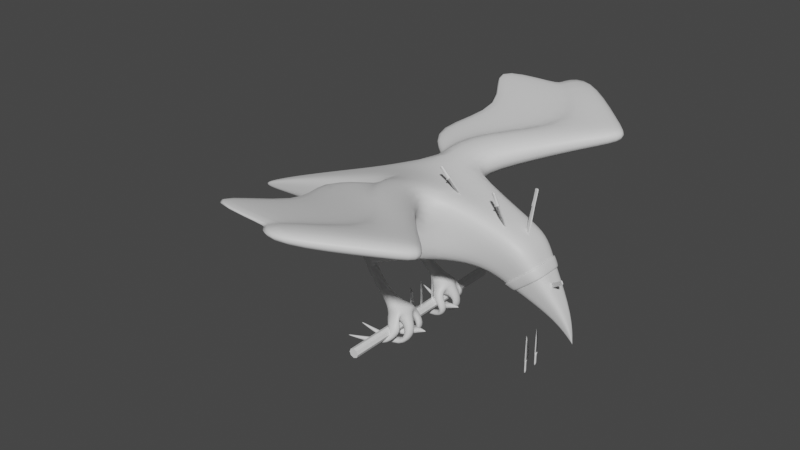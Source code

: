 # Source: Asset_Carrion.blend  (saved by Blender 3.3.6; exported with 4.5.12 LTS)
import bpy
from mathutils import Matrix  # noqa: F401  (used for matrix-valued properties, if any)

bpy.ops.wm.read_factory_settings(use_empty=True)
scene = bpy.context.scene
scene.name = 'Scene'

# ---- collections
col_collection = bpy.data.collections.new('Collection'); scene.collection.children.link(col_collection)

# ---- materials (node trees are filled in below, after node groups)
mat_material = bpy.data.materials.new('Material')
mat_material.alpha_threshold = 0.0
mat_material.use_transparent_shadow = False
mat_material.roughness = 0.5
mat_material.line_color = (0.0, 0.0, 0.0, 1.0)

# ---- node groups
ng_auto_smooth = bpy.data.node_groups.new('Auto Smooth', 'GeometryNodeTree')
_s = ng_auto_smooth.interface.new_socket(name='Geometry', in_out='OUTPUT', socket_type='NodeSocketGeometry')
_s = ng_auto_smooth.interface.new_socket(name='Geometry', in_out='INPUT', socket_type='NodeSocketGeometry')
_s = ng_auto_smooth.interface.new_socket(name='Angle', in_out='INPUT', socket_type='NodeSocketFloat')
_s.subtype = 'ANGLE'
_s.min_value = 0.0
_s.max_value = 3.142
ng_auto_smooth.is_modifier = True
_N = ng_auto_smooth.nodes; _L = ng_auto_smooth.links
n0 = _N.new('NodeGroupOutput'); n0.name = 'Group Output'; n0.location = (480, -100)
n1 = _N.new('NodeGroupInput'); n1.name = 'Group Input'; n1.location = (-420, -300)
n2 = _N.new('NodeGroupInput'); n2.name = 'Group Input.001'; n2.location = (-60, -100)
n3 = _N.new('GeometryNodeSetShadeSmooth'); n3.name = 'Set Shade Smooth'; n3.location = (120, -100)
n3.domain = 'EDGE'
n4 = _N.new('GeometryNodeSetShadeSmooth'); n4.name = 'Set Shade Smooth.001'; n4.location = (300, -100)
n5 = _N.new('GeometryNodeInputMeshEdgeAngle'); n5.name = 'Edge Angle'; n5.location = (-420, -220)
n6 = _N.new('GeometryNodeInputEdgeSmooth'); n6.name = 'Is Edge Smooth'; n6.location = (-60, -160)
n7 = _N.new('GeometryNodeInputShadeSmooth'); n7.name = 'Is Face Smooth'; n7.location = (-240, -340)
n8 = _N.new('FunctionNodeBooleanMath'); n8.name = 'Boolean Math'; n8.location = (-60, -220)
n9 = _N.new('FunctionNodeCompare'); n9.name = 'Compare'; n9.location = (-240, -180)
n9.operation = 'LESS_EQUAL'
_L.new(n5.outputs[0], n9.inputs[0])
_L.new(n4.outputs[0], n0.inputs[0])
_L.new(n1.outputs[1], n9.inputs[1])
_L.new(n9.outputs[0], n8.inputs[0])
_L.new(n7.outputs[0], n8.inputs[1])
_L.new(n2.outputs[0], n3.inputs[0])
_L.new(n6.outputs[0], n3.inputs[1])
_L.new(n3.outputs[0], n4.inputs[0])
_L.new(n8.outputs[0], n3.inputs[2])
n0.is_active_output = True

# ---- material node trees
mat_material.use_nodes = True; mat_material.node_tree.nodes.clear()
_N = mat_material.node_tree.nodes; _L = mat_material.node_tree.links
n0 = _N.new('ShaderNodeOutputMaterial'); n0.name = 'Material Output'; n0.location = (300, 300)
n1 = _N.new('ShaderNodeBsdfPrincipled'); n1.name = 'Principled BSDF'; n1.location = (10, 300)
n1.distribution = 'GGX'
n1.subsurface_method = 'RANDOM_WALK_SKIN'
n1.inputs[3].default_value = 1.45
n1.inputs[27].default_value = (0.0, 0.0, 0.0, 1.0)
n1.inputs[28].default_value = 1.0
_L.new(n1.outputs[0], n0.inputs[0])
n0.is_active_output = True

# ---- world
world_world = bpy.data.worlds.new('World'); scene.world = world_world
world_world.use_nodes = True; world_world.node_tree.nodes.clear()
_N = world_world.node_tree.nodes; _L = world_world.node_tree.links
n0 = _N.new('ShaderNodeOutputWorld'); n0.name = 'World Output'; n0.location = (300, 300)
n1 = _N.new('ShaderNodeBackground'); n1.name = 'Background'; n1.location = (10, 300)
n1.inputs[0].default_value = (0.05088, 0.05088, 0.05088, 1.0)
_L.new(n1.outputs[0], n0.inputs[0])
n0.is_active_output = True
world_world.color = (0.05088, 0.05088, 0.05088)
world_world.use_sun_shadow = False
world_world.sun_shadow_jitter_overblur = 0.0

# ---- meshes
me_cube = bpy.data.meshes.new('Cube')
me_cube.from_pydata([(3.271, 0.75, 3.886), (1.907, 0.875, 2.5), (3.271, -0.75, 3.886), (1.907, -0.875, 2.5), (-6.77, 0.0, 2.1), (1.064, 1.598, 2.5), (-0.3791, 1.358, 2.5), (-1.724, 0.75, 2.501), (-3.407, 0.5, 2.384), (-5.089, 0.25, 2.267), (1.173, -0.9772, 4.712), (-0.2717, -1.154, 4.51), (-1.796, -0.75, 3.999), (-3.456, -0.5, 3.408), (-5.115, -0.25, 2.792), (-5.089, -0.25, 2.267), (-3.407, -0.5, 2.384), (-1.724, -0.75, 2.501), (-0.3791, -1.358, 2.5), (1.064, -1.598, 2.5), (-5.115, 0.25, 2.792), (-3.456, 0.5, 3.408), (-1.796, 0.75, 3.999), (-0.2717, 1.154, 4.51), (1.173, 0.9772, 4.712), (3.807, 0.75, 3.561), (2.64, 0.75, 2.5), (3.807, -0.75, 3.561), (2.64, -0.75, 2.5), (4.97, 0.1875, 1.688), (4.588, 0.1875, 1.544), (4.97, -0.1875, 1.688), (4.588, -0.1875, 1.544), (5.095, 0.0, 0.9232), (5.095, 0.0, 0.9232), (5.095, 0.0, 0.9232), (5.095, 0.0, 0.9232), (-5.929, -0.125, 2.184), (-5.929, 0.125, 2.184), (-5.942, -0.125, 2.446), (-5.942, 0.125, 2.446), (4.097, 0.6094, 3.092), (3.127, 0.6094, 2.261), (3.127, -0.6094, 2.261), (4.097, -0.6094, 3.092), (2.589, 0.8125, 3.193), (2.589, -0.8125, 3.193), (-5.102, 0.25, 2.529), (-3.431, 0.5, 2.896), (-1.76, 0.75, 3.25), (-0.2717, 1.303, 4.168), (1.173, 1.189, 3.735), (1.173, -1.189, 3.735), (-0.2717, -1.303, 4.168), (-1.76, -0.75, 3.25), (-3.431, -0.5, 2.896), (-5.102, -0.25, 2.529), (3.223, 0.75, 3.03), (3.223, -0.75, 3.03), (4.779, -0.1875, 1.616), (4.779, 0.1875, 1.616), (5.095, 0.0, 0.9232), (5.095, 0.0, 0.9232), (-5.936, 0.125, 2.315), (-5.936, -0.125, 2.315), (3.612, -0.6094, 2.677), (3.612, 0.6094, 2.677), (3.271, 0.0, 3.886), (1.907, 0.0, 2.5), (-5.089, 0.0, 2.267), (-3.407, 0.0, 2.384), (-1.724, 0.0, 2.501), (-0.1808, 0.0, 2.5), (1.262, 0.0, 2.5), (1.173, 0.0, 4.5), (-0.2933, 0.0, 4.5), (-1.796, 0.0, 3.999), (-3.456, 0.0, 3.408), (-5.115, 0.0, 2.792), (3.807, 0.0, 3.561), (2.64, 0.0, 2.5), (4.97, 0.0, 1.688), (4.588, 0.0, 1.544), (5.095, 0.0, 0.9232), (5.095, 0.0, 0.9232), (-5.929, 0.0, 2.184), (-5.942, 0.0, 2.446), (4.097, 0.0, 3.092), (3.127, 0.0, 2.261), (5.095, 0.0, 0.9232), (0.9585, -1.494, 4.824), (-0.08327, -2.444, 4.65), (-0.08327, 2.444, 4.65), (0.9585, 1.494, 4.824), (-0.07855, 2.627, 4.047), (0.9585, 1.706, 3.847), (0.9585, -1.706, 3.847), (-0.07855, -2.627, 4.047), (3.033, -3.85, 5.08), (2.509, -4.339, 5.033), (2.509, 4.339, 5.033), (3.033, 3.85, 5.08), (2.514, 4.417, 4.692), (3.033, 3.956, 4.592), (3.033, -3.956, 4.592), (2.514, -4.417, 4.692), (3.811, -4.541, 5.23), (3.292, -5.002, 5.33), (3.292, 5.002, 5.33), (3.811, 4.541, 5.23), (3.292, 5.108, 4.842), (3.811, 4.647, 4.742), (3.811, -4.647, 4.742), (3.292, -5.108, 4.842), (0.2917, 6.317, 5.462), (0.2917, 6.36, 5.267), (0.2917, -6.317, 5.462), (0.2917, -6.36, 5.267), (0.9585, 7.075, 5.78), (0.9585, 7.181, 5.292), (0.9585, -7.075, 5.78), (0.9585, -7.181, 5.292), (-1.417, -0.5752, 2.136), (-0.9943, -0.8078, 1.594), (-1.054, -1.103, 1.594), (-1.516, -1.067, 2.136), (-1.516, 1.067, 2.136), (-1.054, 1.103, 1.594), (-0.9943, 0.8078, 1.594), (-1.417, 0.5752, 2.136), (-1.224, -0.7696, 1.381), (-1.858, -0.4, 1.782), (-1.283, -1.065, 1.381), (-1.858, -0.9, 1.782), (-1.283, 1.065, 1.381), (-1.858, 0.9, 1.782), (-1.224, 0.7696, 1.381), (-1.858, 0.4, 1.782), (-1.006, -1.152, 1.664), (-0.9068, -0.6601, 1.664), (-0.9068, 0.6601, 1.664), (-1.006, 1.152, 1.664), (-1.34, -0.9, 1.311), (-1.34, -0.4, 1.311), (-1.34, 0.4, 1.311), (-1.34, 0.9, 1.311), (-0.2887, -1.23, 0.8865), (-0.2292, -0.9353, 0.8865), (-0.2292, 0.9353, 0.8865), (-0.2887, 1.23, 0.8865), (-0.5182, -1.192, 0.6743), (-0.4588, -0.8971, 0.6743), (-0.4588, 0.8971, 0.6743), (-0.5182, 1.192, 0.6743), (0.09952, -1.306, 0.7445), (0.2185, -0.7154, 0.7445), (0.2185, 0.7154, 0.7445), (0.09952, 1.306, 0.7445), (-0.3595, -1.229, 0.3202), (-0.2405, -0.6389, 0.3202), (-0.2405, 0.6389, 0.3202), (-0.3595, 1.229, 0.3202), (0.2908, -1.337, 0.5677), (0.4098, -0.7473, 0.5677), (0.4098, 0.7473, 0.5677), (0.2908, 1.337, 0.5677), (-0.1683, -1.261, 0.1435), (-0.04927, -0.6708, 0.1435), (-0.04927, 0.6708, 0.1435), (-0.1683, 1.261, 0.1435), (0.1557, 0.3926, 0.3994), (0.06955, 0.4408, 0.1535), (0.1184, 0.587, 0.02964), (0.3006, 0.7139, 0.2629), (0.1936, -1.491, 0.4073), (-0.02884, -1.654, 0.2005), (0.1613, -1.515, 0.02373), (0.3837, -1.352, 0.2306), (0.4233, 1.207, 0.4277), (0.4828, 0.912, 0.4277), (0.3815, 0.8951, 0.1426), (0.322, 1.19, 0.1426), (0.506, -0.912, 0.2905), (0.4701, -1.207, 0.338), (0.1816, -1.19, 0.2471), (0.2175, -0.8951, 0.1997), (-0.3652, -1.05, -0.1612), (-0.3561, -0.762, -0.1039), (-0.1516, -0.7939, 0.05743), (-0.1607, -1.082, 0.000137), (-0.0265, -0.3954, 0.1662), (0.1557, -0.3926, 0.3994), (0.3006, -0.7139, 0.2629), (0.1184, -0.587, 0.02964), (-0.02884, 1.654, 0.2005), (0.1936, 1.491, 0.4073), (0.3837, 1.352, 0.2306), (0.1613, 1.515, 0.02373), (-0.3621, 0.85, -0.1416), (-0.3621, 1.142, -0.1416), (-0.1571, 1.142, 0.02288), (-0.1571, 0.85, 0.02288), (0.2534, 0.5192, -0.2272), (0.4549, 0.3913, -0.04537), (0.3267, 0.7445, -0.1287), (0.5282, 0.6165, 0.05308), (0.1153, -1.652, -0.04234), (0.3622, -1.646, 0.1398), (0.1819, -1.405, -0.09971), (0.4288, -1.399, 0.08239), (0.6597, 0.9831, -0.1282), (0.6239, 1.278, -0.08072), (0.3712, 0.9662, -0.2191), (0.3354, 1.261, -0.1716), (0.6239, -1.278, -0.08072), (0.6597, -0.9831, -0.1282), (0.3354, -1.261, -0.1716), (0.3712, -0.9662, -0.2191), (-0.1157, -0.7091, -0.4635), (-0.1248, -0.9968, -0.5208), (0.08875, -0.7409, -0.3022), (0.07969, -1.029, -0.3595), (0.4955, -0.4159, 0.02435), (0.2854, -0.3653, -0.1883), (0.4848, -0.6735, -0.0008971), (0.2747, -0.6229, -0.2135), (0.3622, 1.646, 0.1398), (0.1153, 1.652, -0.04234), (0.4288, 1.399, 0.08239), (0.1819, 1.405, -0.09971), (-0.1686, 1.098, -0.5026), (-0.1494, 0.8273, -0.381), (0.03405, 1.165, -0.3528), (0.05328, 0.895, -0.2312), (0.1217, 0.5617, -0.2307), (0.258, 0.4337, -0.4654), (0.2029, 0.7869, -0.3227), (0.3392, 0.6589, -0.5574), (0.01743, -1.816, -0.1429), (0.1446, -1.81, -0.422), (-0.05246, -1.569, -0.1962), (0.07475, -1.563, -0.4754), (0.1193, 1.076, -0.734), (0.1732, 1.371, -0.7087), (0.08997, 1.059, -0.4329), (0.1438, 1.354, -0.4076), (0.1732, -1.371, -0.7087), (0.1193, -1.076, -0.734), (0.1438, -1.354, -0.4076), (0.08997, -1.059, -0.4329), (0.3277, -0.3965, -0.5268), (0.163, -0.346, -0.2773), (0.3052, -0.6542, -0.5111), (0.1406, -0.6036, -0.2616), (0.1446, 1.81, -0.422), (0.01743, 1.816, -0.1429), (0.07475, 1.563, -0.4754), (-0.05246, 1.569, -0.1962), (-0.9415, 0.7174, -0.5366), (-0.9415, 0.7174, -0.5366), (-0.9415, 0.7174, -0.5366), (-0.9415, 0.7174, -0.5366), (-1.146, -2.103, -0.2781), (-1.146, -2.103, -0.2781), (-1.146, -2.103, -0.2781), (-1.146, -2.103, -0.2781), (-1.214, 1.45, -0.1465), (-1.214, 1.45, -0.1465), (-1.214, 1.45, -0.1465), (-1.214, 1.45, -0.1465), (-1.214, -1.45, -0.1465), (-1.214, -1.45, -0.1465), (-1.214, -1.45, -0.1465), (-1.214, -1.45, -0.1465), (-0.9246, -0.4513, -0.5637), (-0.9246, -0.4513, -0.5637), (-0.9246, -0.4513, -0.5637), (-0.9246, -0.4513, -0.5637), (-1.146, 2.103, -0.2781), (-1.146, 2.103, -0.2781), (-1.146, 2.103, -0.2781), (-1.146, 2.103, -0.2781), (0.3673, -0.6425, -0.2324), (0.4144, -0.9302, -0.2662), (0.3146, -0.6743, 0.02262), (0.3617, -0.962, -0.01113), (0.3597, 0.9569, -0.2862), (0.2596, 0.6867, -0.2146), (0.3165, 1.025, -0.0379), (0.2163, 0.7544, 0.03374), (0.8493, -0.8401, -0.005467), (0.8493, -0.8401, -0.005467), (0.8493, -0.8401, -0.005467), (0.8493, -0.8401, -0.005467), (0.7728, 0.8178, -0.009916), (0.7728, 0.8178, -0.009916), (0.7728, 0.8178, -0.009916), (0.7728, 0.8178, -0.009916), (4.272, 0.525, 2.812), (3.419, 0.525, 2.118), (3.419, -0.525, 2.118), (4.272, -0.525, 2.812), (3.846, -0.525, 2.465), (3.846, 0.525, 2.465), (4.272, 0.0, 2.812), (3.419, 0.0, 2.118), (4.097, 0.6094, 3.092), (3.127, 0.6094, 2.261), (3.127, -0.6094, 2.261), (4.097, -0.6094, 3.092), (3.612, -0.6094, 2.677), (3.612, 0.6094, 2.677), (4.097, 0.0, 3.092), (3.127, 0.0, 2.261), (4.272, 0.525, 2.812), (3.419, 0.525, 2.118), (3.419, -0.525, 2.118), (4.272, -0.525, 2.812), (3.846, -0.525, 2.465), (3.846, 0.525, 2.465), (4.272, 0.0, 2.812), (3.419, 0.0, 2.118), (3.411, 0.5587, 2.082), (3.117, 0.6399, 2.223), (3.411, -0.5587, 2.082), (3.117, -0.6399, 2.223), (4.308, -0.5574, 2.824), (4.132, -0.6442, 3.103), (4.14, 0.0, 3.119), (4.132, 0.6442, 3.103), (3.105, 0.0, 2.216), (3.621, -0.6576, 2.667), (3.621, 0.6576, 2.667), (4.308, 0.5574, 2.824), (3.854, -0.5733, 2.455), (3.854, 0.5733, 2.455), (4.314, 0.0, 2.838), (3.397, 0.0, 2.073), (-0.2933, 0.9772, 4.712), (-0.2933, 1.189, 3.735), (-0.2933, -0.9772, 4.712), (-0.2933, -1.189, 3.735), (-0.07854, -2.415, 5.024), (-0.08327, -2.592, 4.308), (-0.08327, 2.592, 4.308), (-0.07854, 2.415, 5.024), (2.509, -4.382, 4.837), (2.514, 4.311, 5.18), (2.509, 4.382, 4.837), (2.514, -4.311, 5.18), (0.1807, 6.384, 5.63), (0.1807, 6.49, 5.142), (0.1807, -6.384, 5.63), (0.1807, -6.49, 5.142), (-1.897, 2.444, 4.679), (-1.897, 2.592, 4.337), (-1.897, -2.444, 4.679), (-1.897, -2.592, 4.337), (-0.3544, 4.339, 5.09), (-0.3544, 4.382, 4.894), (-0.3544, -4.339, 5.09), (-0.3544, -4.382, 4.894), (-2.572, 6.317, 5.519), (-2.572, 6.36, 5.324), (-2.572, -6.317, 5.519), (-2.572, -6.36, 5.324)], [], [(40, 4, 39, 86), (37, 64, 39, 4), (68, 80, 28, 3), (73, 68, 3, 19), (46, 3, 28, 58), (63, 47, 9, 38), (47, 20, 21, 48), (48, 21, 22, 49), (49, 22, 338, 339), (23, 92, 354), (85, 69, 15, 37), (69, 70, 16, 15), (70, 71, 17, 16), (71, 72, 18, 17), (135, 145, 144, 137), (46, 52, 19, 3), (10, 340, 342, 90), (341, 340, 12, 54), (54, 12, 13, 55), (55, 13, 14, 56), (67, 74, 10, 2), (74, 75, 340, 10), (75, 76, 12, 340), (76, 77, 13, 12), (77, 78, 14, 13), (303, 298, 29, 60), (81, 31, 33, 83), (67, 2, 27, 79), (302, 300, 32, 59), (305, 299, 30, 82), (51, 24, 0, 45), (45, 57, 26, 1), (304, 301, 31, 81), (89, 83, 33, 61), (59, 32, 34, 61), (82, 30, 36, 84), (60, 29, 35, 62), (4, 38, 85, 37), (4, 40, 63, 38), (56, 14, 39, 64), (78, 86, 39, 14), (79, 27, 44, 87), (80, 26, 42, 88), (58, 28, 43, 65), (57, 25, 41, 66), (26, 57, 66, 42), (27, 58, 65, 44), (15, 56, 64, 37), (30, 60, 62, 36), (31, 59, 61, 33), (84, 89, 61, 34), (0, 25, 57, 45), (5, 51, 45, 1), (301, 302, 59, 31), (299, 303, 60, 30), (16, 55, 56, 15), (17, 54, 55, 16), (18, 341, 54, 17), (19, 52, 341, 18), (2, 10, 52, 46), (6, 339, 51, 5), (7, 49, 339, 6), (8, 48, 49, 7), (9, 47, 48, 8), (40, 20, 47, 63), (2, 46, 58, 27), (36, 62, 89, 84), (28, 80, 88, 43), (25, 79, 87, 41), (20, 40, 86, 78), (32, 82, 84, 34), (62, 35, 83, 89), (298, 304, 81, 29), (300, 305, 82, 32), (0, 67, 79, 25), (29, 81, 83, 35), (21, 20, 78, 77), (22, 21, 77, 76), (338, 22, 76, 75), (24, 338, 75, 74), (0, 24, 74, 67), (131, 143, 142, 133), (7, 6, 72, 71), (8, 7, 71, 70), (9, 8, 70, 69), (38, 9, 69, 85), (5, 1, 68, 73), (1, 26, 80, 68), (96, 90, 98, 104), (97, 96, 104, 105), (24, 51, 95, 93), (51, 339, 94, 95), (341, 52, 96, 97), (338, 24, 93, 345), (52, 10, 90, 96), (100, 114, 362, 358), (98, 349, 107, 106), (344, 50, 355), (117, 116, 364, 365), (90, 342, 349, 98), (95, 94, 102, 103), (53, 343, 357), (93, 95, 103, 101), (345, 93, 101, 347), (110, 108, 109, 111), (112, 106, 107, 113), (103, 102, 110, 111), (347, 108, 118, 350), (101, 103, 111, 109), (347, 101, 109, 108), (105, 104, 112, 113), (104, 98, 106, 112), (351, 350, 118, 119), (352, 353, 121, 120), (105, 113, 121, 353), (108, 110, 119, 118), (114, 115, 363, 362), (110, 102, 351, 119), (113, 107, 120, 121), (107, 349, 352, 120), (125, 122, 131, 133), (73, 139, 122, 72), (19, 138, 139, 73), (18, 125, 138, 19), (72, 122, 125, 18), (132, 130, 151, 150), (5, 141, 126, 6), (73, 140, 141, 5), (72, 129, 140, 73), (6, 126, 129, 72), (128, 136, 152, 148), (140, 129, 137, 144), (126, 141, 145, 135), (138, 125, 133, 142), (129, 126, 135, 137), (122, 139, 143, 131), (124, 123, 139, 138), (128, 127, 141, 140), (130, 132, 142, 143), (134, 136, 144, 145), (136, 128, 140, 144), (127, 134, 145, 141), (132, 124, 138, 142), (123, 130, 143, 139), (150, 151, 159, 158), (148, 152, 160, 156), (123, 124, 146, 147), (130, 123, 147, 151), (134, 127, 149, 153), (136, 134, 153, 152), (127, 128, 148, 149), (124, 132, 150, 146), (147, 146, 154, 155), (151, 147, 155, 159), (153, 149, 157, 161), (152, 153, 161, 160), (149, 148, 156, 157), (146, 150, 158, 154), (155, 154, 162, 163), (157, 156, 164, 165), (175, 176, 208, 206), (160, 171, 170, 156), (168, 172, 171, 160), (164, 173, 172, 168), (156, 170, 173, 164), (195, 196, 228, 226), (158, 175, 174, 154), (166, 176, 175, 158), (162, 177, 176, 166), (154, 174, 177, 162), (189, 186, 219, 221), (164, 179, 178, 165), (168, 180, 179, 164), (169, 181, 180, 168), (165, 178, 181, 169), (174, 175, 206, 207), (162, 183, 182, 163), (166, 184, 183, 162), (167, 185, 184, 166), (163, 182, 185, 167), (194, 195, 226, 227), (159, 187, 186, 158), (167, 188, 187, 159), (166, 189, 188, 167), (158, 186, 189, 166), (188, 189, 221, 220), (155, 191, 190, 159), (163, 192, 191, 155), (167, 193, 192, 163), (159, 190, 193, 167), (187, 188, 220, 218), (157, 195, 194, 161), (165, 196, 195, 157), (169, 197, 196, 165), (161, 194, 197, 169), (200, 201, 233, 232), (161, 199, 198, 160), (169, 200, 199, 161), (168, 201, 200, 169), (160, 198, 201, 168), (208, 209, 241, 240), (214, 216, 248, 246), (223, 222, 250, 251), (206, 208, 240, 238), (232, 233, 289, 288), (229, 227, 255, 257), (215, 214, 246, 247), (196, 197, 229, 228), (176, 177, 209, 208), (182, 183, 214, 215), (197, 194, 227, 229), (177, 174, 207, 209), (183, 184, 216, 214), (184, 185, 217, 216), (190, 191, 222, 223), (170, 171, 202, 203), (185, 182, 215, 217), (191, 192, 224, 222), (171, 172, 204, 202), (192, 193, 225, 224), (172, 173, 205, 204), (178, 179, 210, 211), (193, 190, 223, 225), (173, 170, 203, 205), (179, 180, 212, 210), (180, 181, 213, 212), (186, 187, 218, 219), (181, 178, 211, 213), (219, 218, 282, 283), (198, 199, 230, 231), (201, 198, 231, 233), (199, 200, 232, 230), (257, 255, 279, 281), (243, 242, 266, 267), (249, 247, 271, 273), (235, 234, 258, 259), (256, 257, 281, 280), (241, 239, 263, 265), (222, 224, 252, 250), (216, 217, 249, 248), (209, 207, 239, 241), (224, 225, 253, 252), (203, 202, 234, 235), (217, 215, 247, 249), (211, 210, 242, 243), (225, 223, 251, 253), (202, 204, 236, 234), (210, 212, 244, 242), (227, 226, 254, 255), (204, 205, 237, 236), (212, 213, 245, 244), (226, 228, 256, 254), (205, 203, 235, 237), (213, 211, 243, 245), (228, 229, 257, 256), (207, 206, 238, 239), (259, 258, 260, 261), (263, 262, 264, 265), (267, 266, 268, 269), (271, 270, 272, 273), (275, 274, 276, 277), (279, 278, 280, 281), (234, 236, 260, 258), (251, 250, 274, 275), (242, 244, 268, 266), (236, 237, 261, 260), (250, 252, 276, 274), (244, 245, 269, 268), (237, 235, 259, 261), (252, 253, 277, 276), (245, 243, 267, 269), (239, 238, 262, 263), (253, 251, 275, 277), (247, 246, 270, 271), (238, 240, 264, 262), (255, 254, 278, 279), (246, 248, 272, 270), (240, 241, 265, 264), (254, 256, 280, 278), (248, 249, 273, 272), (287, 286, 294, 295), (288, 289, 297, 296), (231, 230, 286, 287), (221, 219, 283, 285), (218, 220, 284, 282), (233, 231, 287, 289), (230, 232, 288, 286), (220, 221, 285, 284), (291, 290, 292, 293), (295, 294, 296, 297), (284, 285, 293, 292), (283, 282, 290, 291), (289, 287, 295, 297), (286, 288, 296, 294), (285, 283, 291, 293), (282, 284, 292, 290), (43, 88, 305, 300), (41, 87, 304, 298), (42, 66, 303, 299), (44, 65, 302, 301), (87, 44, 301, 304), (88, 42, 299, 305), (65, 43, 300, 302), (66, 41, 298, 303), (308, 316, 321, 313), (306, 314, 320, 312), (307, 315, 319, 311), (309, 317, 318, 310), (312, 320, 317, 309), (313, 321, 315, 307), (310, 318, 316, 308), (311, 319, 314, 306), (325, 330, 337, 324), (329, 328, 336, 333), (323, 332, 335, 322), (327, 331, 334, 326), (328, 327, 326, 336), (330, 323, 322, 337), (331, 325, 324, 334), (332, 329, 333, 335), (309, 310, 331, 327), (317, 320, 336, 326), (307, 311, 332, 323), (315, 321, 337, 322), (310, 308, 325, 331), (316, 318, 334, 324), (311, 306, 329, 332), (314, 319, 335, 333), (321, 316, 324, 337), (312, 309, 327, 328), (320, 314, 333, 336), (313, 307, 323, 330), (306, 312, 328, 329), (319, 315, 322, 335), (308, 313, 330, 325), (318, 317, 326, 334), (23, 50, 339, 338), (53, 11, 340, 341), (11, 91, 342, 340), (343, 53, 341, 97), (50, 344, 94, 339), (92, 23, 338, 345), (346, 343, 97, 105), (100, 92, 345, 347), (344, 348, 102, 94), (91, 99, 349, 342), (115, 114, 350, 351), (116, 117, 353, 352), (114, 100, 347, 350), (348, 115, 351, 102), (117, 346, 105, 353), (99, 116, 352, 349), (359, 358, 362, 363), (355, 354, 358, 359), (356, 357, 361, 360), (360, 361, 365, 364), (115, 348, 359, 363), (343, 346, 361, 357), (346, 117, 365, 361), (92, 100, 358, 354), (50, 23, 354, 355), (116, 99, 360, 364), (348, 344, 355, 359), (11, 53, 357, 356), (99, 91, 356, 360), (91, 11, 356)])
me_cube.polygons.foreach_set('use_smooth', [True] * 366)
_uv = me_cube.uv_layers.new(name='UVMap')
_uv.uv.foreach_set('vector', [0.8542, 0.625, 0.875, 0.75, 0.8542, 0.75, 0.8542, 0.6875, 0.375, 0.9792, 0.4375, 0.9792, 0.5, 0.9792, 0.375, 1.0, 0.3542, 0.625, 0.375, 0.625, 0.375, 0.75, 0.3542, 0.75, 0.3333, 0.625, 0.3542, 0.625, 0.3542, 0.75, 0.3333, 0.75, 0.5, 0.7604, 0.375, 0.7708, 0.375, 0.75, 0.5, 0.75, 0.5625, 0.2708, 0.5, 0.2917, 0.375, 0.2917, 0.5, 0.2708, 0.5, 0.2917, 0.625, 0.2917, 0.625, 0.3333, 0.5, 0.3333, 0.5, 0.3333, 0.625, 0.3333, 0.625, 0.375, 0.5, 0.375, 0.5, 0.375, 0.625, 0.375, 0.625, 0.4167, 0.5, 0.4167, 0.6063, 0.4167, 0.6062, 0.4167, 0.6063, 0.4167, 0.1458, 0.5625, 0.1667, 0.625, 0.1667, 0.75, 0.1458, 0.625, 0.1667, 0.625, 0.2083, 0.625, 0.2083, 0.75, 0.1667, 0.75, 0.2083, 0.625, 0.25, 0.625, 0.25, 0.75, 0.2083, 0.75, 0.25, 0.625, 0.2917, 0.625, 0.2917, 0.75, 0.25, 0.75, 0.2917, 0.5, 0.3333, 0.5, 0.3333, 0.625, 0.2917, 0.625, 0.5, 0.7604, 0.5, 0.7917, 0.375, 0.7917, 0.375, 0.7708, 0.6667, 0.75, 0.7083, 0.75, 0.7083, 0.75, 0.6667, 0.75, 0.5, 0.8333, 0.625, 0.8333, 0.625, 0.875, 0.5, 0.875, 0.5, 0.875, 0.625, 0.875, 0.625, 0.9167, 0.5, 0.9167, 0.5, 0.9167, 0.625, 0.9167, 0.625, 0.9583, 0.5, 0.9583, 0.625, 0.625, 0.6667, 0.625, 0.6667, 0.75, 0.625, 0.75, 0.6667, 0.625, 0.7083, 0.625, 0.7083, 0.75, 0.6667, 0.75, 0.7083, 0.625, 0.75, 0.625, 0.75, 0.75, 0.7083, 0.75, 0.75, 0.625, 0.7917, 0.625, 0.7917, 0.75, 0.75, 0.75, 0.7917, 0.625, 0.8333, 0.625, 0.8333, 0.75, 0.7917, 0.75, 0.5, 0.5, 0.625, 0.5, 0.625, 0.5, 0.5, 0.5, 0.625, 0.625, 0.625, 0.75, 0.625, 0.75, 0.625, 0.5625, 0.625, 0.625, 0.625, 0.75, 0.625, 0.75, 0.625, 0.625, 0.5, 0.75, 0.375, 0.75, 0.375, 0.75, 0.5, 0.75, 0.375, 0.625, 0.375, 0.5, 0.375, 0.5, 0.375, 0.625, 0.5, 0.4583, 0.625, 0.4583, 0.625, 0.5, 0.5, 0.4896, 0.5, 0.4896, 0.5, 0.5, 0.375, 0.5, 0.375, 0.4792, 0.625, 0.625, 0.625, 0.75, 0.625, 0.75, 0.625, 0.625, 0.625, 0.75, 0.625, 0.75, 0.625, 0.75, 0.625, 0.75, 0.5, 0.75, 0.375, 0.75, 0.375, 0.75, 0.5625, 0.75, 0.375, 0.625, 0.375, 0.5, 0.375, 0.5, 0.375, 0.6875, 0.5, 0.5, 0.625, 0.5, 0.625, 0.5, 0.4375, 0.5, 0.125, 0.5, 0.1458, 0.5, 0.1458, 0.5625, 0.1458, 0.625, 0.625, 0.25, 0.625, 0.2708, 0.5625, 0.2708, 0.5, 0.2708, 0.5, 0.9583, 0.625, 0.9583, 0.5, 0.9792, 0.4375, 0.9792, 0.8333, 0.625, 0.8542, 0.6875, 0.8542, 0.75, 0.8333, 0.75, 0.625, 0.625, 0.625, 0.75, 0.625, 0.75, 0.625, 0.625, 0.375, 0.625, 0.375, 0.5, 0.375, 0.5, 0.375, 0.625, 0.5, 0.75, 0.375, 0.75, 0.375, 0.75, 0.5, 0.75, 0.5, 0.5, 0.625, 0.5, 0.625, 0.5, 0.5, 0.5, 0.375, 0.5, 0.5, 0.5, 0.5, 0.5, 0.375, 0.5, 0.625, 0.75, 0.5, 0.75, 0.5, 0.75, 0.625, 0.75, 0.375, 0.9583, 0.5, 0.9583, 0.4375, 0.9792, 0.375, 0.9792, 0.375, 0.5, 0.5, 0.5, 0.4375, 0.5, 0.375, 0.5, 0.625, 0.75, 0.5, 0.75, 0.5625, 0.75, 0.625, 0.75, 0.5625, 0.75, 0.5625, 0.75, 0.5625, 0.75, 0.5625, 0.75, 0.625, 0.5, 0.625, 0.5, 0.5, 0.5, 0.5, 0.4896, 0.375, 0.4583, 0.5, 0.4583, 0.5, 0.4896, 0.375, 0.4792, 0.625, 0.75, 0.5, 0.75, 0.5, 0.75, 0.625, 0.75, 0.375, 0.5, 0.5, 0.5, 0.5, 0.5, 0.375, 0.5, 0.375, 0.9167, 0.5, 0.9167, 0.5, 0.9583, 0.375, 0.9583, 0.375, 0.875, 0.5, 0.875, 0.5, 0.9167, 0.375, 0.9167, 0.375, 0.8333, 0.5, 0.8333, 0.5, 0.875, 0.375, 0.875, 0.375, 0.7917, 0.5, 0.7917, 0.5, 0.8333, 0.375, 0.8333, 0.625, 0.75, 0.625, 0.7917, 0.5, 0.7917, 0.5, 0.7604, 0.375, 0.4167, 0.5, 0.4167, 0.5, 0.4583, 0.375, 0.4583, 0.375, 0.375, 0.5, 0.375, 0.5, 0.4167, 0.375, 0.4167, 0.375, 0.3333, 0.5, 0.3333, 0.5, 0.375, 0.375, 0.375, 0.375, 0.2917, 0.5, 0.2917, 0.5, 0.3333, 0.375, 0.3333, 0.625, 0.2708, 0.625, 0.2917, 0.5, 0.2917, 0.5625, 0.2708, 0.625, 0.75, 0.5, 0.7604, 0.5, 0.75, 0.625, 0.75, 0.375, 0.5, 0.375, 0.5, 0.375, 0.5, 0.375, 0.5, 0.375, 0.75, 0.375, 0.625, 0.375, 0.625, 0.375, 0.75, 0.625, 0.5, 0.625, 0.625, 0.625, 0.625, 0.625, 0.5, 0.8333, 0.5, 0.8542, 0.625, 0.8542, 0.6875, 0.8333, 0.625, 0.375, 0.75, 0.375, 0.625, 0.375, 0.6875, 0.375, 0.75, 0.4375, 0.5, 0.4375, 0.5, 0.4375, 0.5, 0.4375, 0.5, 0.625, 0.5, 0.625, 0.625, 0.625, 0.625, 0.625, 0.5, 0.375, 0.75, 0.375, 0.625, 0.375, 0.625, 0.375, 0.75, 0.625, 0.5, 0.625, 0.625, 0.625, 0.625, 0.625, 0.5, 0.625, 0.5, 0.625, 0.625, 0.625, 0.5625, 0.625, 0.5, 0.7917, 0.5, 0.8333, 0.5, 0.8333, 0.625, 0.7917, 0.625, 0.75, 0.5, 0.7917, 0.5, 0.7917, 0.625, 0.75, 0.625, 0.7083, 0.5, 0.75, 0.5, 0.75, 0.625, 0.7083, 0.625, 0.6667, 0.5, 0.7083, 0.5, 0.7083, 0.625, 0.6667, 0.625, 0.625, 0.5, 0.6667, 0.5, 0.6667, 0.625, 0.625, 0.625, 0.2917, 0.625, 0.3333, 0.625, 0.3333, 0.75, 0.2917, 0.75, 0.25, 0.5, 0.2917, 0.5, 0.2917, 0.625, 0.25, 0.625, 0.2083, 0.5, 0.25, 0.5, 0.25, 0.625, 0.2083, 0.625, 0.1667, 0.5, 0.2083, 0.5, 0.2083, 0.625, 0.1667, 0.625, 0.1458, 0.5, 0.1667, 0.5, 0.1667, 0.625, 0.1458, 0.5625, 0.3333, 0.5, 0.3542, 0.5, 0.3542, 0.625, 0.3333, 0.625, 0.3542, 0.5, 0.375, 0.5, 0.375, 0.625, 0.3542, 0.625, 0.5, 0.7917, 0.625, 0.7917, 0.625, 0.7917, 0.5, 0.7917, 0.5, 0.8333, 0.5, 0.7917, 0.5, 0.7917, 0.5, 0.8333, 0.625, 0.4583, 0.5, 0.4583, 0.5, 0.4583, 0.625, 0.4583, 0.5, 0.4583, 0.5, 0.4167, 0.5, 0.4167, 0.5, 0.4583, 0.5, 0.8333, 0.5, 0.7917, 0.5, 0.7917, 0.5, 0.8333, 0.7083, 0.5, 0.6667, 0.5, 0.6667, 0.5, 0.7083, 0.5, 0.5, 0.7917, 0.625, 0.7917, 0.625, 0.7917, 0.5, 0.7917, 0.5875, 0.4167, 0.5875, 0.4167, 0.5875, 0.4167, 0.5875, 0.4167, 0.6667, 0.75, 0.7083, 0.75, 0.7083, 0.75, 0.6667, 0.75, 0.5188, 0.4167, 0.5188, 0.4167, 0.5188, 0.4167, 0.5375, 0.8333, 0.5875, 0.8333, 0.5875, 0.8333, 0.5375, 0.8333, 0.6667, 0.75, 0.7083, 0.75, 0.7083, 0.75, 0.6667, 0.75, 0.5, 0.4583, 0.5, 0.4167, 0.5, 0.4167, 0.5, 0.4583, 0.5187, 0.8333, 0.5188, 0.8333, 0.5187, 0.8333, 0.625, 0.4583, 0.5, 0.4583, 0.5, 0.4583, 0.625, 0.4583, 0.7083, 0.5, 0.6667, 0.5, 0.6667, 0.5, 0.7083, 0.5, 0.5, 0.4167, 0.625, 0.4167, 0.625, 0.4583, 0.5, 0.4583, 0.5, 0.7917, 0.625, 0.7917, 0.625, 0.8333, 0.5, 0.8333, 0.5, 0.4583, 0.5, 0.4167, 0.5, 0.4167, 0.5, 0.4583, 0.7083, 0.5, 0.7083, 0.5, 0.7083, 0.5, 0.7083, 0.5, 0.625, 0.4583, 0.5, 0.4583, 0.5, 0.4583, 0.625, 0.4583, 0.7083, 0.5, 0.6667, 0.5, 0.6667, 0.5, 0.7083, 0.5, 0.5, 0.8333, 0.5, 0.7917, 0.5, 0.7917, 0.5, 0.8333, 0.5, 0.7917, 0.625, 0.7917, 0.625, 0.7917, 0.5, 0.7917, 0.5, 0.4167, 0.625, 0.4167, 0.625, 0.4167, 0.5, 0.4167, 0.625, 0.8333, 0.5, 0.8333, 0.5, 0.8333, 0.625, 0.8333, 0.5, 0.8333, 0.5, 0.8333, 0.5, 0.8333, 0.5, 0.8333, 0.625, 0.4167, 0.5, 0.4167, 0.5, 0.4167, 0.625, 0.4167, 0.5875, 0.4167, 0.5375, 0.4167, 0.5375, 0.4167, 0.5875, 0.4167, 0.5, 0.4167, 0.5, 0.4167, 0.5, 0.4167, 0.5, 0.4167, 0.5, 0.8333, 0.625, 0.8333, 0.625, 0.8333, 0.5, 0.8333, 0.7083, 0.75, 0.7083, 0.75, 0.7083, 0.75, 0.7083, 0.75, 0.2917, 0.75, 0.2917, 0.625, 0.2917, 0.625, 0.2917, 0.75, 0.3333, 0.625, 0.3333, 0.625, 0.2917, 0.625, 0.2917, 0.625, 0.3333, 0.75, 0.3333, 0.75, 0.3333, 0.625, 0.3333, 0.625, 0.2917, 0.75, 0.2917, 0.75, 0.3333, 0.75, 0.3333, 0.75, 0.2917, 0.625, 0.2917, 0.625, 0.2917, 0.75, 0.2917, 0.75, 0.3333, 0.725, 0.3333, 0.65, 0.3333, 0.65, 0.3333, 0.725, 0.3333, 0.5, 0.3333, 0.5, 0.2917, 0.5, 0.2917, 0.5, 0.3333, 0.625, 0.3333, 0.625, 0.3333, 0.5, 0.3333, 0.5, 0.2917, 0.625, 0.2917, 0.625, 0.3333, 0.625, 0.3333, 0.625, 0.2917, 0.5, 0.2917, 0.5, 0.2917, 0.625, 0.2917, 0.625, 0.3333, 0.6, 0.3333, 0.6, 0.3333, 0.6, 0.3333, 0.6, 0.3333, 0.625, 0.2917, 0.625, 0.2917, 0.625, 0.3333, 0.625, 0.2917, 0.5, 0.3333, 0.5, 0.3333, 0.5, 0.2917, 0.5, 0.3333, 0.75, 0.2917, 0.75, 0.2917, 0.75, 0.3333, 0.75, 0.2917, 0.625, 0.2917, 0.5, 0.2917, 0.5, 0.2917, 0.625, 0.2917, 0.625, 0.3333, 0.625, 0.3333, 0.625, 0.2917, 0.625, 0.3333, 0.725, 0.3333, 0.65, 0.3333, 0.625, 0.3333, 0.75, 0.3333, 0.6, 0.3333, 0.525, 0.3333, 0.5, 0.3333, 0.625, 0.3333, 0.65, 0.3333, 0.725, 0.3333, 0.75, 0.3333, 0.625, 0.3333, 0.525, 0.3333, 0.6, 0.3333, 0.625, 0.3333, 0.5, 0.3333, 0.6, 0.3333, 0.6, 0.3333, 0.625, 0.3333, 0.625, 0.3333, 0.525, 0.3333, 0.525, 0.3333, 0.5, 0.3333, 0.5, 0.3333, 0.725, 0.3333, 0.725, 0.3333, 0.75, 0.3333, 0.75, 0.3333, 0.65, 0.3333, 0.65, 0.3333, 0.625, 0.3333, 0.625, 0.3333, 0.725, 0.3333, 0.65, 0.3333, 0.65, 0.3333, 0.725, 0.3333, 0.6, 0.3333, 0.6, 0.3333, 0.6, 0.3333, 0.6, 0.3333, 0.65, 0.3333, 0.725, 0.3333, 0.725, 0.3333, 0.65, 0.3333, 0.65, 0.3333, 0.65, 0.3333, 0.65, 0.3333, 0.65, 0.3333, 0.525, 0.3333, 0.525, 0.3333, 0.525, 0.3333, 0.525, 0.3333, 0.6, 0.3333, 0.525, 0.3333, 0.525, 0.3333, 0.6, 0.3333, 0.525, 0.3333, 0.6, 0.3333, 0.6, 0.3333, 0.525, 0.3333, 0.725, 0.3333, 0.725, 0.3333, 0.725, 0.3333, 0.725, 0.3333, 0.65, 0.3333, 0.725, 0.3333, 0.725, 0.3333, 0.65, 0.3333, 0.65, 0.3333, 0.65, 0.3333, 0.65, 0.3333, 0.65, 0.3333, 0.525, 0.3333, 0.525, 0.3333, 0.525, 0.3333, 0.525, 0.3333, 0.6, 0.3333, 0.525, 0.3333, 0.525, 0.3333, 0.6, 0.3333, 0.525, 0.3333, 0.6, 0.3333, 0.6, 0.3333, 0.525, 0.3333, 0.725, 0.3333, 0.725, 0.3333, 0.725, 0.3333, 0.725, 0.3333, 0.65, 0.3333, 0.725, 0.3333, 0.725, 0.3333, 0.65, 0.3333, 0.525, 0.3333, 0.6, 0.3333, 0.6, 0.3333, 0.525, 0.3333, 0.725, 0.3333, 0.725, 0.3333, 0.725, 0.3333, 0.725, 0.3333, 0.6, 0.3333, 0.6, 0.3333, 0.6, 0.3333, 0.6, 0.3333, 0.6, 0.3333, 0.6, 0.3333, 0.6, 0.3333, 0.6, 0.3333, 0.6, 0.3333, 0.6, 0.3333, 0.6, 0.3333, 0.6, 0.3333, 0.6, 0.3333, 0.6, 0.3333, 0.6, 0.3333, 0.6, 0.3333, 0.525, 0.3333, 0.525, 0.3333, 0.525, 0.3333, 0.525, 0.3333, 0.725, 0.3333, 0.725, 0.3333, 0.725, 0.3333, 0.725, 0.3333, 0.725, 0.3333, 0.725, 0.3333, 0.725, 0.3333, 0.725, 0.3333, 0.725, 0.3333, 0.725, 0.3333, 0.725, 0.3333, 0.725, 0.3333, 0.725, 0.3333, 0.725, 0.3333, 0.725, 0.3333, 0.725, 0.3333, 0.7063, 0.3333, 0.7063, 0.3333, 0.7063, 0.3333, 0.7063, 0.3333, 0.6, 0.3333, 0.6, 0.3333, 0.525, 0.3333, 0.525, 0.3333, 0.6, 0.3333, 0.6, 0.3333, 0.6, 0.3333, 0.6, 0.3333, 0.525, 0.3333, 0.525, 0.3333, 0.6, 0.3333, 0.6, 0.3333, 0.525, 0.3333, 0.525, 0.3333, 0.525, 0.3333, 0.525, 0.3333, 0.725, 0.3333, 0.725, 0.3333, 0.725, 0.3333, 0.725, 0.3333, 0.725, 0.3333, 0.725, 0.3333, 0.65, 0.3333, 0.65, 0.3333, 0.725, 0.3333, 0.725, 0.3333, 0.725, 0.3333, 0.725, 0.3333, 0.65, 0.3333, 0.65, 0.3333, 0.725, 0.3333, 0.725, 0.3333, 0.65, 0.3333, 0.65, 0.3333, 0.65, 0.3333, 0.65, 0.3333, 0.525, 0.3333, 0.525, 0.3333, 0.525, 0.3333, 0.525, 0.3333, 0.65, 0.3333, 0.6697, 0.3333, 0.7063, 0.3333, 0.725, 0.3333, 0.65, 0.3333, 0.6697, 0.3333, 0.6697, 0.3333, 0.65, 0.3333, 0.725, 0.3333, 0.7063, 0.3333, 0.6697, 0.3333, 0.65, 0.3333, 0.725, 0.3333, 0.7063, 0.3333, 0.7063, 0.3333, 0.725, 0.3333, 0.6697, 0.3333, 0.7063, 0.3333, 0.7063, 0.3333, 0.6697, 0.3333, 0.65, 0.3333, 0.65, 0.3333, 0.65, 0.3333, 0.65, 0.3333, 0.65, 0.3333, 0.65, 0.3333, 0.65, 0.3333, 0.65, 0.3333, 0.65, 0.3333, 0.65, 0.3333, 0.65, 0.3333, 0.65, 0.3333, 0.65, 0.3333, 0.65, 0.3333, 0.65, 0.3333, 0.65, 0.3333, 0.6697, 0.3333, 0.6697, 0.3333, 0.6697, 0.3333, 0.6697, 0.3333, 0.525, 0.3333, 0.525, 0.3333, 0.525, 0.3333, 0.525, 0.3333, 0.525, 0.3333, 0.525, 0.3333, 0.525, 0.3333, 0.525, 0.3333, 0.525, 0.3333, 0.525, 0.3333, 0.525, 0.3333, 0.525, 0.3333, 0.525, 0.3333, 0.525, 0.3333, 0.525, 0.3333, 0.525, 0.3333, 0.5447, 0.3333, 0.5812, 0.3333, 0.5812, 0.3333, 0.5447, 0.3333, 0.525, 0.3333, 0.5447, 0.3333, 0.5812, 0.3333, 0.6, 0.3333, 0.525, 0.3333, 0.5447, 0.3333, 0.5447, 0.3333, 0.525, 0.3333, 0.6, 0.3333, 0.5812, 0.3333, 0.5447, 0.3333, 0.525, 0.3333, 0.6, 0.3333, 0.5812, 0.3333, 0.5812, 0.3333, 0.6, 0.3333, 0.725, 0.3333, 0.725, 0.3333, 0.725, 0.3333, 0.725, 0.3333, 0.725, 0.3333, 0.725, 0.3333, 0.725, 0.3333, 0.725, 0.3333, 0.65, 0.3333, 0.65, 0.3333, 0.65, 0.3333, 0.65, 0.3333, 0.725, 0.3333, 0.725, 0.3333, 0.725, 0.3333, 0.725, 0.3333, 0.5447, 0.3333, 0.5812, 0.3333, 0.5812, 0.3333, 0.5447, 0.3333, 0.525, 0.3333, 0.525, 0.3333, 0.525, 0.3333, 0.525, 0.3333, 0.65, 0.3333, 0.725, 0.3333, 0.725, 0.3333, 0.65, 0.3333, 0.525, 0.3333, 0.525, 0.3333, 0.525, 0.3333, 0.525, 0.3333, 0.725, 0.3333, 0.725, 0.3333, 0.725, 0.3333, 0.725, 0.3333, 0.65, 0.3333, 0.725, 0.3333, 0.725, 0.3333, 0.65, 0.3333, 0.525, 0.3333, 0.525, 0.3333, 0.525, 0.3333, 0.525, 0.3333, 0.725, 0.3333, 0.725, 0.3333, 0.725, 0.3333, 0.725, 0.3333, 0.725, 0.3333, 0.725, 0.3333, 0.725, 0.3333, 0.725, 0.3333, 0.725, 0.3333, 0.65, 0.3333, 0.65, 0.3333, 0.725, 0.3333, 0.65, 0.3333, 0.65, 0.3333, 0.65, 0.3333, 0.65, 0.3333, 0.6, 0.3333, 0.6, 0.3333, 0.6, 0.3333, 0.6, 0.3333, 0.65, 0.3333, 0.65, 0.3333, 0.65, 0.3333, 0.65, 0.3333, 0.65, 0.3333, 0.65, 0.3333, 0.65, 0.3333, 0.65, 0.3333, 0.6, 0.3333, 0.6, 0.3333, 0.6, 0.3333, 0.6, 0.3333, 0.65, 0.3333, 0.65, 0.3333, 0.65, 0.3333, 0.65, 0.3333, 0.6, 0.3333, 0.6, 0.3333, 0.6, 0.3333, 0.6, 0.3333, 0.525, 0.3333, 0.6, 0.3333, 0.6, 0.3333, 0.525, 0.3333, 0.65, 0.3333, 0.65, 0.3333, 0.65, 0.3333, 0.65, 0.3333, 0.6, 0.3333, 0.6, 0.3333, 0.6, 0.3333, 0.6, 0.3333, 0.6, 0.3333, 0.6, 0.3333, 0.6, 0.3333, 0.6, 0.3333, 0.6, 0.3333, 0.525, 0.3333, 0.525, 0.3333, 0.6, 0.3333, 0.7063, 0.3333, 0.6697, 0.3333, 0.6697, 0.3333, 0.7063, 0.3333, 0.525, 0.3333, 0.525, 0.3333, 0.525, 0.3333, 0.525, 0.3333, 0.7063, 0.3333, 0.6697, 0.3333, 0.6697, 0.3333, 0.7063, 0.3333, 0.5812, 0.3333, 0.5447, 0.3333, 0.5447, 0.3333, 0.5812, 0.3333, 0.5812, 0.3333, 0.5812, 0.3333, 0.5812, 0.3333, 0.5812, 0.3333, 0.5447, 0.3333, 0.5447, 0.3333, 0.5447, 0.3333, 0.5447, 0.3333, 0.525, 0.3333, 0.525, 0.3333, 0.525, 0.3333, 0.525, 0.3333, 0.525, 0.3333, 0.6, 0.3333, 0.6, 0.3333, 0.525, 0.3333, 0.65, 0.3333, 0.65, 0.3333, 0.65, 0.3333, 0.65, 0.3333, 0.6, 0.3333, 0.6, 0.3333, 0.6, 0.3333, 0.6, 0.3333, 0.525, 0.3333, 0.525, 0.3333, 0.525, 0.3333, 0.525, 0.3333, 0.725, 0.3333, 0.725, 0.3333, 0.725, 0.3333, 0.725, 0.3333, 0.65, 0.3333, 0.65, 0.3333, 0.65, 0.3333, 0.65, 0.3333, 0.725, 0.3333, 0.65, 0.3333, 0.65, 0.3333, 0.725, 0.3333, 0.725, 0.3333, 0.725, 0.3333, 0.725, 0.3333, 0.725, 0.3333, 0.65, 0.3333, 0.65, 0.3333, 0.65, 0.3333, 0.65, 0.3333, 0.6, 0.3333, 0.6, 0.3333, 0.6, 0.3333, 0.6, 0.3333, 0.65, 0.3333, 0.65, 0.3333, 0.65, 0.3333, 0.65, 0.3333, 0.525, 0.3333, 0.6, 0.3333, 0.6, 0.3333, 0.525, 0.3333, 0.65, 0.3333, 0.65, 0.3333, 0.65, 0.3333, 0.65, 0.3333, 0.6, 0.3333, 0.6, 0.3333, 0.6, 0.3333, 0.6, 0.3333, 0.6, 0.3333, 0.6, 0.3333, 0.6, 0.3333, 0.6, 0.3333, 0.525, 0.3333, 0.525, 0.3333, 0.525, 0.3333, 0.525, 0.3333, 0.6, 0.3333, 0.6, 0.3333, 0.6, 0.3333, 0.6, 0.3333, 0.6, 0.3333, 0.525, 0.3333, 0.525, 0.3333, 0.6, 0.3333, 0.525, 0.3333, 0.525, 0.3333, 0.525, 0.3333, 0.525, 0.3333, 0.6, 0.3333, 0.6, 0.3333, 0.6, 0.3333, 0.6, 0.3333, 0.525, 0.3333, 0.525, 0.3333, 0.525, 0.3333, 0.525, 0.3333, 0.525, 0.3333, 0.525, 0.3333, 0.525, 0.3333, 0.525, 0.3333, 0.725, 0.3333, 0.725, 0.3333, 0.725, 0.3333, 0.725, 0.3333, 0.6, 0.3333, 0.6, 0.3333, 0.6, 0.3333, 0.6, 0.3333, 0.725, 0.3333, 0.725, 0.3333, 0.725, 0.3333, 0.725, 0.3333, 0.525, 0.3333, 0.6, 0.3333, 0.6, 0.3333, 0.525, 0.3333, 0.65, 0.3333, 0.725, 0.3333, 0.725, 0.3333, 0.65, 0.3333, 0.65, 0.3333, 0.65, 0.3333, 0.65, 0.3333, 0.65, 0.3333, 0.525, 0.3333, 0.525, 0.3333, 0.525, 0.3333, 0.525, 0.3333, 0.6, 0.3333, 0.6, 0.3333, 0.6, 0.3333, 0.6, 0.3333, 0.65, 0.3333, 0.65, 0.3333, 0.65, 0.3333, 0.65, 0.3333, 0.6, 0.3333, 0.6, 0.3333, 0.6, 0.3333, 0.6, 0.3333, 0.6, 0.3333, 0.6, 0.3333, 0.6, 0.3333, 0.6, 0.3333, 0.65, 0.3333, 0.65, 0.3333, 0.65, 0.3333, 0.65, 0.3333, 0.6, 0.3333, 0.525, 0.3333, 0.525, 0.3333, 0.6, 0.3333, 0.6, 0.3333, 0.6, 0.3333, 0.6, 0.3333, 0.6, 0.3333, 0.65, 0.3333, 0.65, 0.3333, 0.65, 0.3333, 0.65, 0.3333, 0.525, 0.3333, 0.525, 0.3333, 0.525, 0.3333, 0.525, 0.3333, 0.725, 0.3333, 0.725, 0.3333, 0.725, 0.3333, 0.725, 0.3333, 0.65, 0.3333, 0.65, 0.3333, 0.65, 0.3333, 0.65, 0.3333, 0.65, 0.3333, 0.725, 0.3333, 0.725, 0.3333, 0.65, 0.3333, 0.725, 0.3333, 0.725, 0.3333, 0.725, 0.3333, 0.725, 0.3333, 0.525, 0.3333, 0.525, 0.3333, 0.525, 0.3333, 0.525, 0.3333, 0.725, 0.3333, 0.725, 0.3333, 0.725, 0.3333, 0.725, 0.3333, 0.725, 0.3333, 0.725, 0.3333, 0.725, 0.3333, 0.725, 0.3333, 0.525, 0.3333, 0.525, 0.3333, 0.525, 0.3333, 0.525, 0.3333, 0.725, 0.3333, 0.65, 0.3333, 0.65, 0.3333, 0.725, 0.3333, 0.5812, 0.3333, 0.5447, 0.3333, 0.5447, 0.3333, 0.5812, 0.3333, 0.5447, 0.3333, 0.5812, 0.3333, 0.5812, 0.3333, 0.5447, 0.3333, 0.5812, 0.3333, 0.5447, 0.3333, 0.5447, 0.3333, 0.5812, 0.3333, 0.7063, 0.3333, 0.7063, 0.3333, 0.7063, 0.3333, 0.7063, 0.3333, 0.6697, 0.3333, 0.6697, 0.3333, 0.6697, 0.3333, 0.6697, 0.3333, 0.5812, 0.3333, 0.5812, 0.3333, 0.5812, 0.3333, 0.5812, 0.3333, 0.5447, 0.3333, 0.5447, 0.3333, 0.5447, 0.3333, 0.5447, 0.3333, 0.6697, 0.3333, 0.7063, 0.3333, 0.7063, 0.3333, 0.6697, 0.3333, 0.7063, 0.3333, 0.6697, 0.3333, 0.6697, 0.3333, 0.7063, 0.3333, 0.5812, 0.3333, 0.5447, 0.3333, 0.5447, 0.3333, 0.5812, 0.3333, 0.6697, 0.3333, 0.7063, 0.3333, 0.7063, 0.3333, 0.6697, 0.3333, 0.7063, 0.3333, 0.6697, 0.3333, 0.6697, 0.3333, 0.7063, 0.3333, 0.5812, 0.3333, 0.5812, 0.3333, 0.5812, 0.3333, 0.5812, 0.3333, 0.5447, 0.3333, 0.5447, 0.3333, 0.5447, 0.3333, 0.5447, 0.3333, 0.7063, 0.3333, 0.7063, 0.3333, 0.7063, 0.3333, 0.7063, 0.3333, 0.6697, 0.3333, 0.6697, 0.3333, 0.6697, 0.3333, 0.6697, 0.375, 0.75, 0.375, 0.625, 0.375, 0.625, 0.375, 0.75, 0.625, 0.5, 0.625, 0.625, 0.625, 0.625, 0.625, 0.5, 0.375, 0.5, 0.5, 0.5, 0.5, 0.5, 0.375, 0.5, 0.625, 0.75, 0.5, 0.75, 0.5, 0.75, 0.625, 0.75, 0.625, 0.625, 0.625, 0.75, 0.625, 0.75, 0.625, 0.625, 0.375, 0.625, 0.375, 0.5, 0.375, 0.5, 0.375, 0.625, 0.5, 0.75, 0.375, 0.75, 0.375, 0.75, 0.5, 0.75, 0.5, 0.5, 0.625, 0.5, 0.625, 0.5, 0.5, 0.5, 0.375, 0.75, 0.375, 0.75, 0.375, 0.625, 0.375, 0.625, 0.625, 0.5, 0.625, 0.5, 0.625, 0.625, 0.625, 0.625, 0.375, 0.5, 0.375, 0.5, 0.5, 0.5, 0.5, 0.5, 0.625, 0.75, 0.625, 0.75, 0.5, 0.75, 0.5, 0.75, 0.625, 0.625, 0.625, 0.625, 0.625, 0.75, 0.625, 0.75, 0.375, 0.625, 0.375, 0.625, 0.375, 0.5, 0.375, 0.5, 0.5, 0.75, 0.5, 0.75, 0.375, 0.75, 0.375, 0.75, 0.5, 0.5, 0.5, 0.5, 0.625, 0.5, 0.625, 0.5, 0.375, 0.75, 0.375, 0.625, 0.375, 0.625, 0.375, 0.75, 0.625, 0.5, 0.625, 0.625, 0.625, 0.625, 0.625, 0.5, 0.375, 0.5, 0.5, 0.5, 0.5, 0.5, 0.375, 0.5, 0.625, 0.75, 0.5, 0.75, 0.5, 0.75, 0.625, 0.75, 0.625, 0.625, 0.625, 0.75, 0.625, 0.75, 0.625, 0.625, 0.375, 0.625, 0.375, 0.5, 0.375, 0.5, 0.375, 0.625, 0.5, 0.75, 0.375, 0.75, 0.375, 0.75, 0.5, 0.75, 0.5, 0.5, 0.625, 0.5, 0.625, 0.5, 0.5, 0.5, 0.625, 0.75, 0.5, 0.75, 0.5, 0.75, 0.625, 0.75, 0.625, 0.75, 0.625, 0.625, 0.625, 0.625, 0.625, 0.75, 0.375, 0.5, 0.5, 0.5, 0.5, 0.5, 0.375, 0.5, 0.375, 0.5, 0.375, 0.625, 0.375, 0.625, 0.375, 0.5, 0.5, 0.75, 0.375, 0.75, 0.375, 0.75, 0.5, 0.75, 0.375, 0.75, 0.5, 0.75, 0.5, 0.75, 0.375, 0.75, 0.5, 0.5, 0.625, 0.5, 0.625, 0.5, 0.5, 0.5, 0.625, 0.5, 0.5, 0.5, 0.5, 0.5, 0.625, 0.5, 0.375, 0.625, 0.375, 0.75, 0.375, 0.75, 0.375, 0.625, 0.625, 0.625, 0.625, 0.75, 0.625, 0.75, 0.625, 0.625, 0.625, 0.625, 0.625, 0.5, 0.625, 0.5, 0.625, 0.625, 0.375, 0.625, 0.375, 0.5, 0.375, 0.5, 0.375, 0.625, 0.625, 0.5, 0.625, 0.625, 0.625, 0.625, 0.625, 0.5, 0.5, 0.5, 0.375, 0.5, 0.375, 0.5, 0.5, 0.5, 0.375, 0.75, 0.375, 0.625, 0.375, 0.625, 0.375, 0.75, 0.5, 0.75, 0.625, 0.75, 0.625, 0.75, 0.5, 0.75, 0.6063, 0.4167, 0.5188, 0.4167, 0.5, 0.4167, 0.625, 0.4167, 0.5187, 0.8333, 0.6063, 0.8333, 0.625, 0.8333, 0.5, 0.8333, 0.6063, 0.8333, 0.6062, 0.8333, 0.625, 0.8333, 0.625, 0.8333, 0.5188, 0.8333, 0.5187, 0.8333, 0.5, 0.8333, 0.5, 0.8333, 0.5188, 0.4167, 0.5188, 0.4167, 0.5, 0.4167, 0.5, 0.4167, 0.6062, 0.4167, 0.6063, 0.4167, 0.625, 0.4167, 0.625, 0.4167, 0.5375, 0.8333, 0.5188, 0.8333, 0.5, 0.8333, 0.5, 0.8333, 0.5875, 0.4167, 0.6062, 0.4167, 0.625, 0.4167, 0.625, 0.4167, 0.5188, 0.4167, 0.5375, 0.4167, 0.5, 0.4167, 0.5, 0.4167, 0.6062, 0.8333, 0.5875, 0.8333, 0.625, 0.8333, 0.625, 0.8333, 0.5375, 0.4167, 0.5875, 0.4167, 0.625, 0.4167, 0.5, 0.4167, 0.5875, 0.8333, 0.5375, 0.8333, 0.5, 0.8333, 0.625, 0.8333, 0.5875, 0.4167, 0.5875, 0.4167, 0.625, 0.4167, 0.625, 0.4167, 0.5375, 0.4167, 0.5375, 0.4167, 0.5, 0.4167, 0.5, 0.4167, 0.5375, 0.8333, 0.5375, 0.8333, 0.5, 0.8333, 0.5, 0.8333, 0.5875, 0.8333, 0.5875, 0.8333, 0.625, 0.8333, 0.625, 0.8333, 0.5375, 0.4167, 0.5875, 0.4167, 0.5875, 0.4167, 0.5375, 0.4167, 0.5188, 0.4167, 0.6062, 0.4167, 0.5875, 0.4167, 0.5375, 0.4167, 0.6062, 0.8333, 0.5188, 0.8333, 0.5375, 0.8333, 0.5875, 0.8333, 0.5875, 0.8333, 0.5375, 0.8333, 0.5375, 0.8333, 0.5875, 0.8333, 0.5375, 0.4167, 0.5375, 0.4167, 0.5375, 0.4167, 0.5375, 0.4167, 0.5188, 0.8333, 0.5375, 0.8333, 0.5375, 0.8333, 0.5188, 0.8333, 0.5375, 0.8333, 0.5375, 0.8333, 0.5375, 0.8333, 0.5375, 0.8333, 0.6062, 0.4167, 0.5875, 0.4167, 0.5875, 0.4167, 0.6062, 0.4167, 0.5188, 0.4167, 0.6063, 0.4167, 0.6063, 0.4167, 0.5188, 0.4167, 0.5875, 0.8333, 0.5875, 0.8333, 0.5875, 0.8333, 0.5875, 0.8333, 0.5375, 0.4167, 0.5188, 0.4167, 0.5188, 0.4167, 0.5375, 0.4167, 0.6063, 0.8333, 0.5187, 0.8333, 0.5187, 0.8333, 0.6063, 0.8333, 0.5875, 0.8333, 0.6062, 0.8333, 0.6062, 0.8333, 0.5875, 0.8333, 0.6062, 0.8333, 0.6063, 0.8333, 0.6062, 0.8333])
me_cube.materials.append(mat_material)
me_cube.use_mirror_y = True
me_cube.use_mirror_vertex_groups = False
me_cube.update()
me_cylinder = bpy.data.meshes.new('Cylinder')
me_cylinder.from_pydata([(1.267e-08, -3.0, -0.15), (1.267e-08, 3.0, -0.15), (0.1061, -3.0, -0.1061), (0.1061, 3.0, -0.1061), (0.15, -3.0, 6.333e-09), (0.15, 3.0, 6.333e-09), (0.1061, -3.0, 0.1061), (0.1061, 3.0, 0.1061), (1.267e-08, -3.0, 0.15), (1.267e-08, 3.0, 0.15), (-0.1061, -3.0, 0.1061), (-0.1061, 3.0, 0.1061), (-0.15, -3.0, 6.333e-09), (-0.15, 3.0, 6.333e-09), (-0.1061, -3.0, -0.1061), (-0.1061, 3.0, -0.1061)], [], [(0, 1, 3, 2), (2, 3, 5, 4), (4, 5, 7, 6), (6, 7, 9, 8), (8, 9, 11, 10), (10, 11, 13, 12), (3, 1, 15, 13, 11, 9, 7, 5), (12, 13, 15, 14), (14, 15, 1, 0), (0, 2, 4, 6, 8, 10, 12, 14)])
_uv = me_cylinder.uv_layers.new(name='UVMap')
_uv.uv.foreach_set('vector', [1.0, 0.5, 1.0, 1.0, 0.875, 1.0, 0.875, 0.5, 0.875, 0.5, 0.875, 1.0, 0.75, 1.0, 0.75, 0.5, 0.75, 0.5, 0.75, 1.0, 0.625, 1.0, 0.625, 0.5, 0.625, 0.5, 0.625, 1.0, 0.5, 1.0, 0.5, 0.5, 0.5, 0.5, 0.5, 1.0, 0.375, 1.0, 0.375, 0.5, 0.375, 0.5, 0.375, 1.0, 0.25, 1.0, 0.25, 0.5, 0.4197, 0.4197, 0.25, 0.49, 0.08029, 0.4197, 0.01, 0.25, 0.08029, 0.08029, 0.25, 0.01, 0.4197, 0.08029, 0.49, 0.25, 0.25, 0.5, 0.25, 1.0, 0.125, 1.0, 0.125, 0.5, 0.125, 0.5, 0.125, 1.0, 0.0, 1.0, 0.0, 0.5, 0.75, 0.49, 0.9197, 0.4197, 0.99, 0.25, 0.9197, 0.08029, 0.75, 0.01, 0.5803, 0.08029, 0.51, 0.25, 0.5803, 0.4197])
me_cylinder.update()
me_cube_002 = bpy.data.meshes.new('Cube.002')
me_cube_002.from_pydata([(-0.0125, -0.05, 0.2), (-0.0125, 0.05, 0.2), (0.0125, -0.05, 0.2), (0.0125, 0.05, 0.2), (-0.0125, -0.02817, -0.2), (-0.0125, -0.05, -0.1782), (-0.0125, 0.05, -0.1782), (-0.0125, 0.02817, -0.2), (0.0125, -0.05, -0.1782), (0.0125, -0.02817, -0.2), (0.0125, 0.02817, -0.2), (0.0125, 0.05, -0.1782), (-0.0125, -0.05, 0.2), (0.0, -0.05, 1.0), (0.0125, -0.05, 0.2), (0.0, 0.05, 0.2), (0.0, -0.05, 1.0), (0.0, -0.05, 1.0), (-0.0125, -0.05, 0.4667), (-0.0107, -0.05, 0.6969), (0.0, 0.03, 0.6969), (0.0, 0.05, 0.4667), (0.0125, -0.05, 0.4667), (0.0107, -0.05, 0.6969), (-0.0125, -0.05, -0.1236), (-0.0125, -0.05, 0.06091), (-0.0125, -0.05, 0.1355), (-0.0125, 0.05, 0.1355), (-0.0125, 0.04, 0.06091), (-0.0125, 0.04, -0.1236), (0.0125, -0.05, -0.1236), (0.0125, -0.05, 0.06091), (0.0125, -0.05, 0.1355), (0.0125, 0.05, 0.1355), (0.0125, 0.04, 0.06091), (0.0125, 0.04, -0.1236)], [], [(32, 2, 0, 26), (32, 33, 3, 2), (27, 1, 3, 33), (27, 26, 0, 1), (3, 1, 0, 2), (10, 7, 6, 11), (4, 9, 8, 5), (7, 10, 9, 4), (15, 14, 12), (13, 17, 16), (20, 19, 17, 13), (19, 23, 16, 17), (23, 20, 13, 16), (14, 15, 21, 22), (22, 21, 20, 23), (12, 14, 22, 18), (18, 22, 23, 19), (15, 12, 18, 21), (21, 18, 19, 20), (4, 5, 24, 29, 6, 7), (29, 24, 25, 28), (28, 25, 26, 27), (6, 29, 35, 11), (29, 28, 34, 35), (28, 27, 33, 34), (10, 11, 35, 30, 8, 9), (30, 35, 34, 31), (31, 34, 33, 32), (8, 30, 24, 5), (30, 31, 25, 24), (31, 32, 26, 25)])
me_cube_002.polygons.foreach_set('use_smooth', [True] * 31)
_k = set([(12, 14), (12, 15), (12, 18), (13, 16), (13, 17), (14, 15), (14, 22), (16, 17), (16, 23), (17, 19), (18, 19), (18, 22), (19, 23), (22, 23)])
me_cube_002.attributes.new('sharp_edge', 'BOOLEAN', 'EDGE').data.foreach_set('value', [ (min(e.vertices), max(e.vertices)) in _k for e in me_cube_002.edges])
_uv = me_cube_002.uv_layers.new(name='UVMap')
_uv.uv.foreach_set('vector', [0.5659, 0.75, 0.625, 0.75, 0.625, 1.0, 0.5659, 1.0, 0.5659, 0.75, 0.5659, 0.5, 0.625, 0.5, 0.625, 0.75, 0.5659, 0.25, 0.625, 0.25, 0.625, 0.5, 0.5659, 0.5, 0.5659, 0.25, 0.5659, 0.0, 0.625, 0.0, 0.625, 0.25, 0.625, 0.5, 0.875, 0.5, 0.875, 0.75, 0.625, 0.75, 0.375, 0.5546, 0.125, 0.5546, 0.125, 0.5, 0.375, 0.5, 0.125, 0.6954, 0.375, 0.6954, 0.375, 0.75, 0.125, 0.75, 0.125, 0.5546, 0.375, 0.5546, 0.375, 0.6954, 0.125, 0.6954, 0.875, 0.5, 0.625, 0.75, 0.875, 0.75, 0.875, 0.5, 0.875, 0.75, 0.625, 0.75, 0.875, 0.5, 0.875, 0.75, 0.875, 0.75, 0.875, 0.5, 0.875, 0.75, 0.625, 0.75, 0.625, 0.75, 0.875, 0.75, 0.625, 0.75, 0.875, 0.5, 0.875, 0.5, 0.625, 0.75, 0.625, 0.75, 0.875, 0.5, 0.875, 0.5, 0.625, 0.75, 0.625, 0.75, 0.875, 0.5, 0.875, 0.5, 0.625, 0.75, 0.875, 0.75, 0.625, 0.75, 0.625, 0.75, 0.875, 0.75, 0.875, 0.75, 0.625, 0.75, 0.625, 0.75, 0.875, 0.75, 0.875, 0.5, 0.875, 0.75, 0.875, 0.75, 0.875, 0.5, 0.875, 0.5, 0.875, 0.75, 0.875, 0.75, 0.875, 0.5, 0.375, 0.05457, 0.3886, 0.0, 0.4477, 0.0, 0.4477, 0.25, 0.3886, 0.25, 0.375, 0.1954, 0.4477, 0.25, 0.4477, 0.0, 0.5068, 0.0, 0.5068, 0.25, 0.5068, 0.25, 0.5068, 0.0, 0.5659, 0.0, 0.5659, 0.25, 0.3886, 0.25, 0.4477, 0.25, 0.4477, 0.5, 0.3886, 0.5, 0.4477, 0.25, 0.5068, 0.25, 0.5068, 0.5, 0.4477, 0.5, 0.5068, 0.25, 0.5659, 0.25, 0.5659, 0.5, 0.5068, 0.5, 0.375, 0.5546, 0.3886, 0.5, 0.4477, 0.5, 0.4477, 0.75, 0.3886, 0.75, 0.375, 0.6954, 0.4477, 0.75, 0.4477, 0.5, 0.5068, 0.5, 0.5068, 0.75, 0.5068, 0.75, 0.5068, 0.5, 0.5659, 0.5, 0.5659, 0.75, 0.3886, 0.75, 0.4477, 0.75, 0.4477, 1.0, 0.3886, 1.0, 0.4477, 0.75, 0.5068, 0.75, 0.5068, 1.0, 0.4477, 1.0, 0.5068, 0.75, 0.5659, 0.75, 0.5659, 1.0, 0.5068, 1.0])
me_cube_002.update()
me_cube_003 = bpy.data.meshes.new('Cube.003')
me_cube_003.from_pydata([(4.639, -0.1825, 2.588), (4.572, -0.161, 2.687), (4.627, -0.2103, 2.586), (4.56, -0.1888, 2.685), (4.981, -0.3501, 2.89), (4.976, -0.3454, 2.853), (4.909, -0.3239, 2.951), (4.944, -0.338, 2.945), (4.965, -0.3732, 2.851), (4.969, -0.3779, 2.888), (4.932, -0.3658, 2.943), (4.898, -0.3518, 2.949), (4.639, -0.1825, 2.588), (3.667, 0.2716, 1.81), (4.627, -0.2103, 2.586), (4.566, -0.1749, 2.686), (3.667, 0.2716, 1.81), (3.667, 0.2716, 1.81), (4.291, -0.007956, 2.294), (4.024, 0.1179, 2.085), (3.948, 0.1247, 2.187), (4.196, 0.001835, 2.421), (4.276, -0.04398, 2.291), (4.011, 0.08708, 2.083), (4.928, -0.3219, 2.815), (4.763, -0.2424, 2.686), (4.697, -0.2103, 2.634), (4.63, -0.1888, 2.732), (4.703, -0.2231, 2.775), (4.867, -0.3026, 2.903), (4.916, -0.3497, 2.813), (4.751, -0.2702, 2.684), (4.685, -0.2381, 2.632), (4.618, -0.2166, 2.73), (4.691, -0.2509, 2.773), (4.856, -0.3304, 2.901), (3.625, 0.2359, 4.422), (3.519, 0.2906, 4.401), (3.611, 0.2107, 4.43), (3.504, 0.2654, 4.409), (3.591, 0.406, 4.876), (3.615, 0.3854, 4.855), (3.509, 0.4401, 4.834), (3.532, 0.4368, 4.864), (3.6, 0.3602, 4.864), (3.577, 0.3808, 4.884), (3.517, 0.4116, 4.872), (3.494, 0.4149, 4.842), (3.625, 0.2359, 4.422), (3.662, -0.2164, 3.177), (3.611, 0.2107, 4.43), (3.512, 0.278, 4.405), (3.662, -0.2164, 3.177), (3.662, -0.2164, 3.177), (3.653, 0.07296, 3.963), (3.659, -0.0473, 3.622), (3.541, -0.00457, 3.604), (3.506, 0.1275, 3.94), (3.634, 0.04035, 3.974), (3.643, -0.07521, 3.631), (3.617, 0.3638, 4.793), (3.621, 0.2909, 4.582), (3.623, 0.2614, 4.496), (3.517, 0.3161, 4.475), (3.526, 0.3401, 4.562), (3.521, 0.4131, 4.774), (3.602, 0.3387, 4.801), (3.607, 0.2657, 4.59), (3.609, 0.2362, 4.504), (3.503, 0.2909, 4.483), (3.511, 0.3149, 4.571), (3.506, 0.3879, 4.782)], [], [(32, 2, 0, 26), (32, 33, 3, 2), (27, 1, 3, 33), (27, 26, 0, 1), (3, 1, 0, 2), (10, 7, 6, 11), (4, 9, 8, 5), (7, 10, 9, 4), (15, 14, 12), (13, 17, 16), (20, 19, 17, 13), (19, 23, 16, 17), (23, 20, 13, 16), (14, 15, 21, 22), (22, 21, 20, 23), (12, 14, 22, 18), (18, 22, 23, 19), (15, 12, 18, 21), (21, 18, 19, 20), (4, 5, 24, 29, 6, 7), (29, 24, 25, 28), (28, 25, 26, 27), (6, 29, 35, 11), (29, 28, 34, 35), (28, 27, 33, 34), (10, 11, 35, 30, 8, 9), (30, 35, 34, 31), (31, 34, 33, 32), (8, 30, 24, 5), (30, 31, 25, 24), (31, 32, 26, 25), (68, 38, 36, 62), (68, 69, 39, 38), (63, 37, 39, 69), (63, 62, 36, 37), (39, 37, 36, 38), (46, 43, 42, 47), (40, 45, 44, 41), (43, 46, 45, 40), (51, 50, 48), (49, 53, 52), (56, 55, 53, 49), (55, 59, 52, 53), (59, 56, 49, 52), (50, 51, 57, 58), (58, 57, 56, 59), (48, 50, 58, 54), (54, 58, 59, 55), (51, 48, 54, 57), (57, 54, 55, 56), (40, 41, 60, 65, 42, 43), (65, 60, 61, 64), (64, 61, 62, 63), (42, 65, 71, 47), (65, 64, 70, 71), (64, 63, 69, 70), (46, 47, 71, 66, 44, 45), (66, 71, 70, 67), (67, 70, 69, 68), (44, 66, 60, 41), (66, 67, 61, 60), (67, 68, 62, 61)])
_uv = me_cube_003.uv_layers.new(name='UVMap')
_uv.uv.foreach_set('vector', [0.5659, 0.75, 0.625, 0.75, 0.625, 1.0, 0.5659, 1.0, 0.5659, 0.75, 0.5659, 0.5, 0.625, 0.5, 0.625, 0.75, 0.5659, 0.25, 0.625, 0.25, 0.625, 0.5, 0.5659, 0.5, 0.5659, 0.25, 0.5659, 0.0, 0.625, 0.0, 0.625, 0.25, 0.625, 0.5, 0.875, 0.5, 0.875, 0.75, 0.625, 0.75, 0.375, 0.5546, 0.125, 0.5546, 0.125, 0.5, 0.375, 0.5, 0.125, 0.6954, 0.375, 0.6954, 0.375, 0.75, 0.125, 0.75, 0.125, 0.5546, 0.375, 0.5546, 0.375, 0.6954, 0.125, 0.6954, 0.875, 0.5, 0.625, 0.75, 0.875, 0.75, 0.875, 0.5, 0.875, 0.75, 0.625, 0.75, 0.875, 0.5, 0.875, 0.75, 0.875, 0.75, 0.875, 0.5, 0.875, 0.75, 0.625, 0.75, 0.625, 0.75, 0.875, 0.75, 0.625, 0.75, 0.875, 0.5, 0.875, 0.5, 0.625, 0.75, 0.625, 0.75, 0.875, 0.5, 0.875, 0.5, 0.625, 0.75, 0.625, 0.75, 0.875, 0.5, 0.875, 0.5, 0.625, 0.75, 0.875, 0.75, 0.625, 0.75, 0.625, 0.75, 0.875, 0.75, 0.875, 0.75, 0.625, 0.75, 0.625, 0.75, 0.875, 0.75, 0.875, 0.5, 0.875, 0.75, 0.875, 0.75, 0.875, 0.5, 0.875, 0.5, 0.875, 0.75, 0.875, 0.75, 0.875, 0.5, 0.375, 0.05457, 0.3886, 0.0, 0.4477, 0.0, 0.4477, 0.25, 0.3886, 0.25, 0.375, 0.1954, 0.4477, 0.25, 0.4477, 0.0, 0.5068, 0.0, 0.5068, 0.25, 0.5068, 0.25, 0.5068, 0.0, 0.5659, 0.0, 0.5659, 0.25, 0.3886, 0.25, 0.4477, 0.25, 0.4477, 0.5, 0.3886, 0.5, 0.4477, 0.25, 0.5068, 0.25, 0.5068, 0.5, 0.4477, 0.5, 0.5068, 0.25, 0.5659, 0.25, 0.5659, 0.5, 0.5068, 0.5, 0.375, 0.5546, 0.3886, 0.5, 0.4477, 0.5, 0.4477, 0.75, 0.3886, 0.75, 0.375, 0.6954, 0.4477, 0.75, 0.4477, 0.5, 0.5068, 0.5, 0.5068, 0.75, 0.5068, 0.75, 0.5068, 0.5, 0.5659, 0.5, 0.5659, 0.75, 0.3886, 0.75, 0.4477, 0.75, 0.4477, 1.0, 0.3886, 1.0, 0.4477, 0.75, 0.5068, 0.75, 0.5068, 1.0, 0.4477, 1.0, 0.5068, 0.75, 0.5659, 0.75, 0.5659, 1.0, 0.5068, 1.0, 0.5659, 0.75, 0.625, 0.75, 0.625, 1.0, 0.5659, 1.0, 0.5659, 0.75, 0.5659, 0.5, 0.625, 0.5, 0.625, 0.75, 0.5659, 0.25, 0.625, 0.25, 0.625, 0.5, 0.5659, 0.5, 0.5659, 0.25, 0.5659, 0.0, 0.625, 0.0, 0.625, 0.25, 0.625, 0.5, 0.875, 0.5, 0.875, 0.75, 0.625, 0.75, 0.375, 0.5546, 0.125, 0.5546, 0.125, 0.5, 0.375, 0.5, 0.125, 0.6954, 0.375, 0.6954, 0.375, 0.75, 0.125, 0.75, 0.125, 0.5546, 0.375, 0.5546, 0.375, 0.6954, 0.125, 0.6954, 0.875, 0.5, 0.625, 0.75, 0.875, 0.75, 0.875, 0.5, 0.875, 0.75, 0.625, 0.75, 0.875, 0.5, 0.875, 0.75, 0.875, 0.75, 0.875, 0.5, 0.875, 0.75, 0.625, 0.75, 0.625, 0.75, 0.875, 0.75, 0.625, 0.75, 0.875, 0.5, 0.875, 0.5, 0.625, 0.75, 0.625, 0.75, 0.875, 0.5, 0.875, 0.5, 0.625, 0.75, 0.625, 0.75, 0.875, 0.5, 0.875, 0.5, 0.625, 0.75, 0.875, 0.75, 0.625, 0.75, 0.625, 0.75, 0.875, 0.75, 0.875, 0.75, 0.625, 0.75, 0.625, 0.75, 0.875, 0.75, 0.875, 0.5, 0.875, 0.75, 0.875, 0.75, 0.875, 0.5, 0.875, 0.5, 0.875, 0.75, 0.875, 0.75, 0.875, 0.5, 0.375, 0.05457, 0.3886, 0.0, 0.4477, 0.0, 0.4477, 0.25, 0.3886, 0.25, 0.375, 0.1954, 0.4477, 0.25, 0.4477, 0.0, 0.5068, 0.0, 0.5068, 0.25, 0.5068, 0.25, 0.5068, 0.0, 0.5659, 0.0, 0.5659, 0.25, 0.3886, 0.25, 0.4477, 0.25, 0.4477, 0.5, 0.3886, 0.5, 0.4477, 0.25, 0.5068, 0.25, 0.5068, 0.5, 0.4477, 0.5, 0.5068, 0.25, 0.5659, 0.25, 0.5659, 0.5, 0.5068, 0.5, 0.375, 0.5546, 0.3886, 0.5, 0.4477, 0.5, 0.4477, 0.75, 0.3886, 0.75, 0.375, 0.6954, 0.4477, 0.75, 0.4477, 0.5, 0.5068, 0.5, 0.5068, 0.75, 0.5068, 0.75, 0.5068, 0.5, 0.5659, 0.5, 0.5659, 0.75, 0.3886, 0.75, 0.4477, 0.75, 0.4477, 1.0, 0.3886, 1.0, 0.4477, 0.75, 0.5068, 0.75, 0.5068, 1.0, 0.4477, 1.0, 0.5068, 0.75, 0.5659, 0.75, 0.5659, 1.0, 0.5068, 1.0])
me_cube_003.update()
me_cube_005 = bpy.data.meshes.new('Cube.005')
me_cube_005.from_pydata([(-0.0125, -0.05, 0.2), (-0.0125, 0.1, 0.2), (0.0125, -0.05, 0.2), (0.0125, 0.1, 0.2), (-0.0125, -0.01317, -0.2), (-0.0125, -0.035, -0.1782), (-0.0125, 0.05, -0.1782), (-0.0125, 0.02817, -0.2), (0.0125, -0.035, -0.1782), (0.0125, -0.01317, -0.2), (0.0125, 0.02817, -0.2), (0.0125, 0.05, -0.1782), (-0.0125, -0.035, 0.2), (0.0, -0.05, 1.0), (0.0125, -0.035, 0.2), (0.0, 0.065, 0.2), (0.0, -0.05, 1.0), (0.0, -0.05, 1.0), (-0.0125, -0.035, 0.4667), (-0.007333, -0.035, 0.7654), (0.0, 0.0208, 0.7654), (0.0, 0.065, 0.4667), (0.0125, -0.035, 0.4667), (0.007333, -0.035, 0.7654), (-0.0125, -0.035, -0.1236), (-0.0125, -0.035, 0.1459), (-0.0125, -0.05, 0.1705), (-0.0125, 0.1, 0.1705), (-0.0125, 0.04, 0.1459), (-0.0125, 0.04, -0.1236), (0.0125, -0.035, -0.1236), (0.0125, -0.035, 0.1459), (0.0125, -0.05, 0.1705), (0.0125, 0.1, 0.1705), (0.0125, 0.04, 0.1459), (0.0125, 0.04, -0.1236)], [], [(32, 2, 0, 26), (32, 33, 3, 2), (27, 1, 3, 33), (27, 26, 0, 1), (3, 1, 0, 2), (10, 7, 6, 11), (4, 9, 8, 5), (7, 10, 9, 4), (15, 14, 12), (13, 17, 16), (20, 19, 17, 13), (19, 23, 16, 17), (23, 20, 13, 16), (14, 15, 21, 22), (22, 21, 20, 23), (12, 14, 22, 18), (18, 22, 23, 19), (15, 12, 18, 21), (21, 18, 19, 20), (4, 5, 24, 29, 6, 7), (29, 24, 25, 28), (28, 25, 26, 27), (6, 29, 35, 11), (29, 28, 34, 35), (28, 27, 33, 34), (10, 11, 35, 30, 8, 9), (30, 35, 34, 31), (31, 34, 33, 32), (8, 30, 24, 5), (30, 31, 25, 24), (31, 32, 26, 25)])
me_cube_005.polygons.foreach_set('use_smooth', [True] * 31)
_k = set([(12, 14), (12, 15), (12, 18), (14, 15), (14, 22), (16, 23), (17, 19), (18, 19), (22, 23)])
me_cube_005.attributes.new('sharp_edge', 'BOOLEAN', 'EDGE').data.foreach_set('value', [ (min(e.vertices), max(e.vertices)) in _k for e in me_cube_005.edges])
_uv = me_cube_005.uv_layers.new(name='UVMap')
_uv.uv.foreach_set('vector', [0.5659, 0.75, 0.625, 0.75, 0.625, 1.0, 0.5659, 1.0, 0.5659, 0.75, 0.5659, 0.5, 0.625, 0.5, 0.625, 0.75, 0.5659, 0.25, 0.625, 0.25, 0.625, 0.5, 0.5659, 0.5, 0.5659, 0.25, 0.5659, 0.0, 0.625, 0.0, 0.625, 0.25, 0.625, 0.5, 0.875, 0.5, 0.875, 0.75, 0.625, 0.75, 0.375, 0.5546, 0.125, 0.5546, 0.125, 0.5, 0.375, 0.5, 0.125, 0.6954, 0.375, 0.6954, 0.375, 0.75, 0.125, 0.75, 0.125, 0.5546, 0.375, 0.5546, 0.375, 0.6954, 0.125, 0.6954, 0.875, 0.5, 0.625, 0.75, 0.875, 0.75, 0.875, 0.5, 0.875, 0.75, 0.625, 0.75, 0.875, 0.5, 0.875, 0.75, 0.875, 0.75, 0.875, 0.5, 0.875, 0.75, 0.625, 0.75, 0.625, 0.75, 0.875, 0.75, 0.625, 0.75, 0.875, 0.5, 0.875, 0.5, 0.625, 0.75, 0.625, 0.75, 0.875, 0.5, 0.875, 0.5, 0.625, 0.75, 0.625, 0.75, 0.875, 0.5, 0.875, 0.5, 0.625, 0.75, 0.875, 0.75, 0.625, 0.75, 0.625, 0.75, 0.875, 0.75, 0.875, 0.75, 0.625, 0.75, 0.625, 0.75, 0.875, 0.75, 0.875, 0.5, 0.875, 0.75, 0.875, 0.75, 0.875, 0.5, 0.875, 0.5, 0.875, 0.75, 0.875, 0.75, 0.875, 0.5, 0.375, 0.05457, 0.3886, 0.0, 0.4477, 0.0, 0.4477, 0.25, 0.3886, 0.25, 0.375, 0.1954, 0.4477, 0.25, 0.4477, 0.0, 0.5068, 0.0, 0.5068, 0.25, 0.5068, 0.25, 0.5068, 0.0, 0.5659, 0.0, 0.5659, 0.25, 0.3886, 0.25, 0.4477, 0.25, 0.4477, 0.5, 0.3886, 0.5, 0.4477, 0.25, 0.5068, 0.25, 0.5068, 0.5, 0.4477, 0.5, 0.5068, 0.25, 0.5659, 0.25, 0.5659, 0.5, 0.5068, 0.5, 0.375, 0.5546, 0.3886, 0.5, 0.4477, 0.5, 0.4477, 0.75, 0.3886, 0.75, 0.375, 0.6954, 0.4477, 0.75, 0.4477, 0.5, 0.5068, 0.5, 0.5068, 0.75, 0.5068, 0.75, 0.5068, 0.5, 0.5659, 0.5, 0.5659, 0.75, 0.3886, 0.75, 0.4477, 0.75, 0.4477, 1.0, 0.3886, 1.0, 0.4477, 0.75, 0.5068, 0.75, 0.5068, 1.0, 0.4477, 1.0, 0.5068, 0.75, 0.5659, 0.75, 0.5659, 1.0, 0.5068, 1.0])
me_cube_005.update()
me_cube_006 = bpy.data.meshes.new('Cube.006')
me_cube_006.from_pydata([(-0.0125, -0.035, 0.2), (-0.0125, 0.05, 0.2), (0.0125, -0.035, 0.2), (0.0125, 0.05, 0.2), (-0.0125, -0.01317, -0.2), (-0.0125, -0.035, -0.1782), (-0.0125, 0.05, -0.1782), (-0.0125, 0.02817, -0.2), (0.0125, -0.035, -0.1782), (0.0125, -0.01317, -0.2), (0.0125, 0.02817, -0.2), (0.0125, 0.05, -0.1782), (-0.0125, -0.035, 0.2), (0.0, -0.035, 1.0), (0.0125, -0.035, 0.2), (0.0, 0.126, 0.2), (0.0, -0.035, 1.0), (0.0, -0.035, 1.0), (-0.0125, -0.035, 0.4667), (-0.007333, -0.035, 0.7654), (0.0, 0.07281, 0.7654), (0.0, 0.118, 0.4667), (0.0125, -0.035, 0.4667), (0.007333, -0.035, 0.7654), (-0.0125, -0.035, -0.1236), (-0.0125, -0.035, 0.1459), (-0.0125, -0.035, 0.1705), (-0.0125, 0.05, 0.1705), (-0.0125, 0.04, 0.1459), (-0.0125, 0.04, -0.1236), (0.0125, -0.035, -0.1236), (0.0125, -0.035, 0.1459), (0.0125, -0.035, 0.1705), (0.0125, 0.05, 0.1705), (0.0125, 0.04, 0.1459), (0.0125, 0.04, -0.1236)], [], [(32, 2, 0, 26), (32, 33, 3, 2), (27, 1, 3, 33), (27, 26, 0, 1), (3, 1, 0, 2), (10, 7, 6, 11), (4, 9, 8, 5), (7, 10, 9, 4), (15, 14, 12), (13, 17, 16), (20, 19, 17, 13), (19, 23, 16, 17), (23, 20, 13, 16), (14, 15, 21, 22), (22, 21, 20, 23), (12, 14, 22, 18), (18, 22, 23, 19), (15, 12, 18, 21), (21, 18, 19, 20), (4, 5, 24, 29, 6, 7), (29, 24, 25, 28), (28, 25, 26, 27), (6, 29, 35, 11), (29, 28, 34, 35), (28, 27, 33, 34), (10, 11, 35, 30, 8, 9), (30, 35, 34, 31), (31, 34, 33, 32), (8, 30, 24, 5), (30, 31, 25, 24), (31, 32, 26, 25)])
me_cube_006.polygons.foreach_set('use_smooth', [True] * 31)
_k = set([(12, 14), (12, 15), (12, 18), (14, 15), (14, 22), (16, 23), (17, 19), (18, 19), (22, 23)])
me_cube_006.attributes.new('sharp_edge', 'BOOLEAN', 'EDGE').data.foreach_set('value', [ (min(e.vertices), max(e.vertices)) in _k for e in me_cube_006.edges])
_uv = me_cube_006.uv_layers.new(name='UVMap')
_uv.uv.foreach_set('vector', [0.5659, 0.75, 0.625, 0.75, 0.625, 1.0, 0.5659, 1.0, 0.5659, 0.75, 0.5659, 0.5, 0.625, 0.5, 0.625, 0.75, 0.5659, 0.25, 0.625, 0.25, 0.625, 0.5, 0.5659, 0.5, 0.5659, 0.25, 0.5659, 0.0, 0.625, 0.0, 0.625, 0.25, 0.625, 0.5, 0.875, 0.5, 0.875, 0.75, 0.625, 0.75, 0.375, 0.5546, 0.125, 0.5546, 0.125, 0.5, 0.375, 0.5, 0.125, 0.6954, 0.375, 0.6954, 0.375, 0.75, 0.125, 0.75, 0.125, 0.5546, 0.375, 0.5546, 0.375, 0.6954, 0.125, 0.6954, 0.875, 0.5, 0.625, 0.75, 0.875, 0.75, 0.875, 0.5, 0.875, 0.75, 0.625, 0.75, 0.875, 0.5, 0.875, 0.75, 0.875, 0.75, 0.875, 0.5, 0.875, 0.75, 0.625, 0.75, 0.625, 0.75, 0.875, 0.75, 0.625, 0.75, 0.875, 0.5, 0.875, 0.5, 0.625, 0.75, 0.625, 0.75, 0.875, 0.5, 0.875, 0.5, 0.625, 0.75, 0.625, 0.75, 0.875, 0.5, 0.875, 0.5, 0.625, 0.75, 0.875, 0.75, 0.625, 0.75, 0.625, 0.75, 0.875, 0.75, 0.875, 0.75, 0.625, 0.75, 0.625, 0.75, 0.875, 0.75, 0.875, 0.5, 0.875, 0.75, 0.875, 0.75, 0.875, 0.5, 0.875, 0.5, 0.875, 0.75, 0.875, 0.75, 0.875, 0.5, 0.375, 0.05457, 0.3886, 0.0, 0.4477, 0.0, 0.4477, 0.25, 0.3886, 0.25, 0.375, 0.1954, 0.4477, 0.25, 0.4477, 0.0, 0.5068, 0.0, 0.5068, 0.25, 0.5068, 0.25, 0.5068, 0.0, 0.5659, 0.0, 0.5659, 0.25, 0.3886, 0.25, 0.4477, 0.25, 0.4477, 0.5, 0.3886, 0.5, 0.4477, 0.25, 0.5068, 0.25, 0.5068, 0.5, 0.4477, 0.5, 0.5068, 0.25, 0.5659, 0.25, 0.5659, 0.5, 0.5068, 0.5, 0.375, 0.5546, 0.3886, 0.5, 0.4477, 0.5, 0.4477, 0.75, 0.3886, 0.75, 0.375, 0.6954, 0.4477, 0.75, 0.4477, 0.5, 0.5068, 0.5, 0.5068, 0.75, 0.5068, 0.75, 0.5068, 0.5, 0.5659, 0.5, 0.5659, 0.75, 0.3886, 0.75, 0.4477, 0.75, 0.4477, 1.0, 0.3886, 1.0, 0.4477, 0.75, 0.5068, 0.75, 0.5068, 1.0, 0.4477, 1.0, 0.5068, 0.75, 0.5659, 0.75, 0.5659, 1.0, 0.5068, 1.0])
me_cube_006.update()
me_cube_007 = bpy.data.meshes.new('Cube.007')
me_cube_007.from_pydata([(-0.0125, -0.05, 0.2), (-0.0125, 0.05, 0.2), (0.0125, -0.05, 0.2), (0.0125, 0.05, 0.2), (-0.0125, -0.02817, -0.2), (-0.0125, -0.05, -0.1782), (-0.0125, 0.05, -0.1782), (-0.0125, 0.02817, -0.2), (0.0125, -0.05, -0.1782), (0.0125, -0.02817, -0.2), (0.0125, 0.02817, -0.2), (0.0125, 0.05, -0.1782), (-0.0125, -0.05, 0.2), (0.0, -0.05, 1.0), (0.0125, -0.05, 0.2), (0.0, 0.05, 0.2), (0.0, -0.05, 1.0), (0.0, -0.05, 1.0), (-0.0125, -0.05, 0.4667), (-0.0107, -0.05, 0.6969), (0.0, 0.03, 0.6969), (0.0, 0.05, 0.4667), (0.0125, -0.05, 0.4667), (0.0107, -0.05, 0.6969), (-0.0125, -0.05, -0.1236), (-0.0125, -0.05, 0.06091), (-0.0125, -0.05, 0.1355), (-0.0125, 0.05, 0.1355), (-0.0125, 0.04, 0.06091), (-0.0125, 0.04, -0.1236), (0.0125, -0.05, -0.1236), (0.0125, -0.05, 0.06091), (0.0125, -0.05, 0.1355), (0.0125, 0.05, 0.1355), (0.0125, 0.04, 0.06091), (0.0125, 0.04, -0.1236), (-1.113, -0.4321, 4.468), (-1.251, -0.4574, 4.414), (-1.109, -0.4566, 4.468), (-1.246, -0.4819, 4.413), (-1.287, -0.4785, 4.828), (-1.259, -0.4726, 4.815), (-1.337, -0.487, 4.785), (-1.325, -0.4855, 4.813), (-1.254, -0.4971, 4.815), (-1.282, -0.503, 4.827), (-1.32, -0.51, 4.812), (-1.332, -0.5115, 4.784), (-1.127, -0.4346, 4.463), (-0.832, -0.3638, 3.722), (-1.122, -0.4591, 4.462), (-1.216, -0.4637, 4.426), (-0.832, -0.3638, 3.722), (-0.832, -0.3638, 3.722), (-1.034, -0.4078, 4.214), (-0.929, -0.3828, 3.936), (-0.9787, -0.3994, 3.915), (-1.123, -0.4369, 4.178), (-1.029, -0.4323, 4.214), (-0.9262, -0.3972, 3.935), (-1.24, -0.4672, 4.765), (-1.146, -0.44, 4.513), (-1.124, -0.435, 4.496), (-1.261, -0.4604, 4.442), (-1.215, -0.4527, 4.486), (-1.309, -0.4798, 4.737), (-1.235, -0.4917, 4.764), (-1.141, -0.4645, 4.513), (-1.119, -0.4595, 4.495), (-1.256, -0.4849, 4.441), (-1.21, -0.4772, 4.485), (-1.304, -0.5043, 4.737), (-0.0125, -0.535, 0.2), (-0.0125, -0.45, 0.2), (0.0125, -0.535, 0.2), (0.0125, -0.45, 0.2), (-0.0125, -0.5132, -0.2), (-0.0125, -0.535, -0.1782), (-0.0125, -0.45, -0.1782), (-0.0125, -0.4718, -0.2), (0.0125, -0.535, -0.1782), (0.0125, -0.5132, -0.2), (0.0125, -0.4718, -0.2), (0.0125, -0.45, -0.1782), (-0.0125, -0.535, 0.2), (0.0, -0.535, 1.0), (0.0125, -0.535, 0.2), (0.0, -0.374, 0.2), (0.0, -0.535, 1.0), (0.0, -0.535, 1.0), (-0.0125, -0.535, 0.4667), (-0.007333, -0.535, 0.7654), (0.0, -0.4272, 0.7654), (0.0, -0.382, 0.4667), (0.0125, -0.535, 0.4667), (0.007333, -0.535, 0.7654), (-0.0125, -0.535, -0.1236), (-0.0125, -0.535, 0.1459), (-0.0125, -0.535, 0.1705), (-0.0125, -0.45, 0.1705), (-0.0125, -0.46, 0.1459), (-0.0125, -0.46, -0.1236), (0.0125, -0.535, -0.1236), (0.0125, -0.535, 0.1459), (0.0125, -0.535, 0.1705), (0.0125, -0.45, 0.1705), (0.0125, -0.46, 0.1459), (0.0125, -0.46, -0.1236), (-2.714, -0.4321, 4.807), (-2.827, -0.4574, 4.711), (-2.71, -0.4566, 4.808), (-2.822, -0.4819, 4.711), (-2.996, -0.4785, 5.09), (-2.966, -0.4726, 5.087), (-3.029, -0.487, 5.032), (-3.027, -0.4855, 5.063), (-2.961, -0.4971, 5.088), (-2.991, -0.503, 5.09), (-3.022, -0.51, 5.064), (-3.025, -0.5115, 5.033), (-2.726, -0.4346, 4.797), (-2.204, -0.3638, 4.194), (-2.721, -0.4591, 4.798), (-2.798, -0.4637, 4.733), (-2.204, -0.3638, 4.194), (-2.204, -0.3638, 4.194), (-2.556, -0.4078, 4.593), (-2.366, -0.3828, 4.364), (-2.406, -0.3994, 4.329), (-2.629, -0.4369, 4.529), (-2.552, -0.4323, 4.594), (-2.363, -0.3972, 4.365), (-2.931, -0.4672, 5.045), (-2.76, -0.44, 4.839), (-2.733, -0.435, 4.83), (-2.845, -0.4604, 4.733), (-2.816, -0.4527, 4.791), (-2.987, -0.4798, 4.997), (-2.926, -0.4917, 5.046), (-2.755, -0.4645, 4.839), (-2.728, -0.4595, 4.83), (-2.841, -0.4849, 4.734), (-2.811, -0.4772, 4.791), (-2.982, -0.5043, 4.998), (-2.592, 4.372, 4.562), (-2.613, 4.398, 4.708), (-2.589, 4.397, 4.558), (-2.61, 4.422, 4.705), (-2.99, 4.419, 4.535), (-2.965, 4.413, 4.517), (-2.977, 4.427, 4.6), (-2.996, 4.426, 4.575), (-2.962, 4.437, 4.513), (-2.987, 4.443, 4.531), (-2.992, 4.45, 4.572), (-2.974, 4.452, 4.596), (-2.594, 4.375, 4.577), (-1.804, 4.304, 4.686), (-2.591, 4.399, 4.573), (-2.606, 4.404, 4.672), (-1.804, 4.304, 4.686), (-1.804, 4.304, 4.686), (-2.332, 4.348, 4.619), (-2.038, 4.323, 4.665), (-2.045, 4.34, 4.718), (-2.344, 4.377, 4.714), (-2.329, 4.372, 4.615), (-2.036, 4.337, 4.663), (-2.912, 4.407, 4.526), (-2.647, 4.38, 4.568), (-2.621, 4.375, 4.557), (-2.642, 4.401, 4.704), (-2.657, 4.393, 4.641), (-2.922, 4.42, 4.599), (-2.909, 4.432, 4.522), (-2.644, 4.405, 4.564), (-2.618, 4.4, 4.554), (-2.639, 4.425, 4.7), (-2.654, 4.417, 4.638), (-2.919, 4.444, 4.595)], [], [(32, 2, 0, 26), (32, 33, 3, 2), (27, 1, 3, 33), (27, 26, 0, 1), (3, 1, 0, 2), (10, 7, 6, 11), (4, 9, 8, 5), (7, 10, 9, 4), (15, 14, 12), (13, 17, 16), (20, 19, 17, 13), (19, 23, 16, 17), (23, 20, 13, 16), (14, 15, 21, 22), (22, 21, 20, 23), (12, 14, 22, 18), (18, 22, 23, 19), (15, 12, 18, 21), (21, 18, 19, 20), (4, 5, 24, 29, 6, 7), (29, 24, 25, 28), (28, 25, 26, 27), (6, 29, 35, 11), (29, 28, 34, 35), (28, 27, 33, 34), (10, 11, 35, 30, 8, 9), (30, 35, 34, 31), (31, 34, 33, 32), (8, 30, 24, 5), (30, 31, 25, 24), (31, 32, 26, 25), (68, 38, 36, 62), (68, 69, 39, 38), (63, 37, 39, 69), (63, 62, 36, 37), (39, 37, 36, 38), (46, 43, 42, 47), (40, 45, 44, 41), (43, 46, 45, 40), (51, 50, 48), (49, 53, 52), (56, 55, 53, 49), (55, 59, 52, 53), (59, 56, 49, 52), (50, 51, 57, 58), (58, 57, 56, 59), (48, 50, 58, 54), (54, 58, 59, 55), (51, 48, 54, 57), (57, 54, 55, 56), (40, 41, 60, 65, 42, 43), (65, 60, 61, 64), (64, 61, 62, 63), (42, 65, 71, 47), (65, 64, 70, 71), (64, 63, 69, 70), (46, 47, 71, 66, 44, 45), (66, 71, 70, 67), (67, 70, 69, 68), (44, 66, 60, 41), (66, 67, 61, 60), (67, 68, 62, 61), (104, 74, 72, 98), (104, 105, 75, 74), (99, 73, 75, 105), (99, 98, 72, 73), (75, 73, 72, 74), (82, 79, 78, 83), (76, 81, 80, 77), (79, 82, 81, 76), (87, 86, 84), (85, 89, 88), (92, 91, 89, 85), (91, 95, 88, 89), (95, 92, 85, 88), (86, 87, 93, 94), (94, 93, 92, 95), (84, 86, 94, 90), (90, 94, 95, 91), (87, 84, 90, 93), (93, 90, 91, 92), (76, 77, 96, 101, 78, 79), (101, 96, 97, 100), (100, 97, 98, 99), (78, 101, 107, 83), (101, 100, 106, 107), (100, 99, 105, 106), (82, 83, 107, 102, 80, 81), (102, 107, 106, 103), (103, 106, 105, 104), (80, 102, 96, 77), (102, 103, 97, 96), (103, 104, 98, 97), (140, 141, 111, 110), (135, 109, 111, 141), (135, 134, 108, 109), (111, 109, 108, 110), (118, 115, 114, 119), (112, 117, 116, 113), (115, 118, 117, 112), (123, 122, 120), (121, 125, 124), (128, 127, 125, 121), (127, 131, 124, 125), (131, 128, 121, 124), (122, 123, 129, 130), (130, 129, 128, 131), (120, 122, 130, 126), (126, 130, 131, 127), (123, 120, 126, 129), (129, 126, 127, 128), (112, 113, 132, 137, 114, 115), (137, 132, 133, 136), (136, 133, 134, 135), (114, 137, 143, 119), (137, 136, 142, 143), (136, 135, 141, 142), (118, 119, 143, 138, 116, 117), (138, 143, 142, 139), (139, 142, 141, 140), (116, 138, 132, 113), (138, 139, 133, 132), (139, 140, 134, 133), (176, 177, 147, 146), (171, 145, 147, 177), (171, 170, 144, 145), (147, 145, 144, 146), (154, 151, 150, 155), (148, 153, 152, 149), (151, 154, 153, 148), (159, 158, 156), (157, 161, 160), (164, 163, 161, 157), (163, 167, 160, 161), (167, 164, 157, 160), (158, 159, 165, 166), (166, 165, 164, 167), (156, 158, 166, 162), (162, 166, 167, 163), (159, 156, 162, 165), (165, 162, 163, 164), (148, 149, 168, 173, 150, 151), (173, 168, 169, 172), (172, 169, 170, 171), (150, 173, 179, 155), (173, 172, 178, 179), (172, 171, 177, 178), (154, 155, 179, 174, 152, 153), (174, 179, 178, 175), (175, 178, 177, 176), (152, 174, 168, 149), (174, 175, 169, 168), (175, 176, 170, 169)])
me_cube_007.polygons.foreach_set('use_smooth', [True] * 153)
_k = set([(12, 14), (12, 15), (12, 18), (13, 16), (13, 17), (14, 15), (14, 22), (16, 17), (16, 23), (17, 19), (18, 19), (18, 22), (19, 23), (22, 23), (48, 50), (48, 51), (48, 54), (50, 51), (50, 58), (52, 59), (53, 55), (54, 55), (58, 59), (84, 86), (84, 87), (84, 90), (86, 87), (86, 94), (88, 95), (89, 91), (90, 91), (94, 95), (120, 122), (120, 123), (120, 126), (122, 123), (122, 130), (124, 131), (125, 127), (126, 127), (130, 131), (156, 158), (156, 159), (156, 162), (158, 159), (158, 166), (160, 167), (161, 163), (162, 163), (166, 167)])
me_cube_007.attributes.new('sharp_edge', 'BOOLEAN', 'EDGE').data.foreach_set('value', [ (min(e.vertices), max(e.vertices)) in _k for e in me_cube_007.edges])
_uv = me_cube_007.uv_layers.new(name='UVMap')
_uv.uv.foreach_set('vector', [0.5659, 0.75, 0.625, 0.75, 0.625, 1.0, 0.5659, 1.0, 0.5659, 0.75, 0.5659, 0.5, 0.625, 0.5, 0.625, 0.75, 0.5659, 0.25, 0.625, 0.25, 0.625, 0.5, 0.5659, 0.5, 0.5659, 0.25, 0.5659, 0.0, 0.625, 0.0, 0.625, 0.25, 0.625, 0.5, 0.875, 0.5, 0.875, 0.75, 0.625, 0.75, 0.375, 0.5546, 0.125, 0.5546, 0.125, 0.5, 0.375, 0.5, 0.125, 0.6954, 0.375, 0.6954, 0.375, 0.75, 0.125, 0.75, 0.125, 0.5546, 0.375, 0.5546, 0.375, 0.6954, 0.125, 0.6954, 0.875, 0.5, 0.625, 0.75, 0.875, 0.75, 0.875, 0.5, 0.875, 0.75, 0.625, 0.75, 0.875, 0.5, 0.875, 0.75, 0.875, 0.75, 0.875, 0.5, 0.875, 0.75, 0.625, 0.75, 0.625, 0.75, 0.875, 0.75, 0.625, 0.75, 0.875, 0.5, 0.875, 0.5, 0.625, 0.75, 0.625, 0.75, 0.875, 0.5, 0.875, 0.5, 0.625, 0.75, 0.625, 0.75, 0.875, 0.5, 0.875, 0.5, 0.625, 0.75, 0.875, 0.75, 0.625, 0.75, 0.625, 0.75, 0.875, 0.75, 0.875, 0.75, 0.625, 0.75, 0.625, 0.75, 0.875, 0.75, 0.875, 0.5, 0.875, 0.75, 0.875, 0.75, 0.875, 0.5, 0.875, 0.5, 0.875, 0.75, 0.875, 0.75, 0.875, 0.5, 0.375, 0.05457, 0.3886, 0.0, 0.4477, 0.0, 0.4477, 0.25, 0.3886, 0.25, 0.375, 0.1954, 0.4477, 0.25, 0.4477, 0.0, 0.5068, 0.0, 0.5068, 0.25, 0.5068, 0.25, 0.5068, 0.0, 0.5659, 0.0, 0.5659, 0.25, 0.3886, 0.25, 0.4477, 0.25, 0.4477, 0.5, 0.3886, 0.5, 0.4477, 0.25, 0.5068, 0.25, 0.5068, 0.5, 0.4477, 0.5, 0.5068, 0.25, 0.5659, 0.25, 0.5659, 0.5, 0.5068, 0.5, 0.375, 0.5546, 0.3886, 0.5, 0.4477, 0.5, 0.4477, 0.75, 0.3886, 0.75, 0.375, 0.6954, 0.4477, 0.75, 0.4477, 0.5, 0.5068, 0.5, 0.5068, 0.75, 0.5068, 0.75, 0.5068, 0.5, 0.5659, 0.5, 0.5659, 0.75, 0.3886, 0.75, 0.4477, 0.75, 0.4477, 1.0, 0.3886, 1.0, 0.4477, 0.75, 0.5068, 0.75, 0.5068, 1.0, 0.4477, 1.0, 0.5068, 0.75, 0.5659, 0.75, 0.5659, 1.0, 0.5068, 1.0, 0.5659, 0.75, 0.625, 0.75, 0.625, 1.0, 0.5659, 1.0, 0.5659, 0.75, 0.5659, 0.5, 0.625, 0.5, 0.625, 0.75, 0.5659, 0.25, 0.625, 0.25, 0.625, 0.5, 0.5659, 0.5, 0.5659, 0.25, 0.5659, 0.0, 0.625, 0.0, 0.625, 0.25, 0.625, 0.5, 0.875, 0.5, 0.875, 0.75, 0.625, 0.75, 0.375, 0.5546, 0.125, 0.5546, 0.125, 0.5, 0.375, 0.5, 0.125, 0.6954, 0.375, 0.6954, 0.375, 0.75, 0.125, 0.75, 0.125, 0.5546, 0.375, 0.5546, 0.375, 0.6954, 0.125, 0.6954, 0.875, 0.5, 0.625, 0.75, 0.875, 0.75, 0.875, 0.5, 0.875, 0.75, 0.625, 0.75, 0.875, 0.5, 0.875, 0.75, 0.875, 0.75, 0.875, 0.5, 0.875, 0.75, 0.625, 0.75, 0.625, 0.75, 0.875, 0.75, 0.625, 0.75, 0.875, 0.5, 0.875, 0.5, 0.625, 0.75, 0.625, 0.75, 0.875, 0.5, 0.875, 0.5, 0.625, 0.75, 0.625, 0.75, 0.875, 0.5, 0.875, 0.5, 0.625, 0.75, 0.875, 0.75, 0.625, 0.75, 0.625, 0.75, 0.875, 0.75, 0.875, 0.75, 0.625, 0.75, 0.625, 0.75, 0.875, 0.75, 0.875, 0.5, 0.875, 0.75, 0.875, 0.75, 0.875, 0.5, 0.875, 0.5, 0.875, 0.75, 0.875, 0.75, 0.875, 0.5, 0.375, 0.05457, 0.3886, 0.0, 0.4477, 0.0, 0.4477, 0.25, 0.3886, 0.25, 0.375, 0.1954, 0.4477, 0.25, 0.4477, 0.0, 0.5068, 0.0, 0.5068, 0.25, 0.5068, 0.25, 0.5068, 0.0, 0.5659, 0.0, 0.5659, 0.25, 0.3886, 0.25, 0.4477, 0.25, 0.4477, 0.5, 0.3886, 0.5, 0.4477, 0.25, 0.5068, 0.25, 0.5068, 0.5, 0.4477, 0.5, 0.5068, 0.25, 0.5659, 0.25, 0.5659, 0.5, 0.5068, 0.5, 0.375, 0.5546, 0.3886, 0.5, 0.4477, 0.5, 0.4477, 0.75, 0.3886, 0.75, 0.375, 0.6954, 0.4477, 0.75, 0.4477, 0.5, 0.5068, 0.5, 0.5068, 0.75, 0.5068, 0.75, 0.5068, 0.5, 0.5659, 0.5, 0.5659, 0.75, 0.3886, 0.75, 0.4477, 0.75, 0.4477, 1.0, 0.3886, 1.0, 0.4477, 0.75, 0.5068, 0.75, 0.5068, 1.0, 0.4477, 1.0, 0.5068, 0.75, 0.5659, 0.75, 0.5659, 1.0, 0.5068, 1.0, 0.5659, 0.75, 0.625, 0.75, 0.625, 1.0, 0.5659, 1.0, 0.5659, 0.75, 0.5659, 0.5, 0.625, 0.5, 0.625, 0.75, 0.5659, 0.25, 0.625, 0.25, 0.625, 0.5, 0.5659, 0.5, 0.5659, 0.25, 0.5659, 0.0, 0.625, 0.0, 0.625, 0.25, 0.625, 0.5, 0.875, 0.5, 0.875, 0.75, 0.625, 0.75, 0.375, 0.5546, 0.125, 0.5546, 0.125, 0.5, 0.375, 0.5, 0.125, 0.6954, 0.375, 0.6954, 0.375, 0.75, 0.125, 0.75, 0.125, 0.5546, 0.375, 0.5546, 0.375, 0.6954, 0.125, 0.6954, 0.875, 0.5, 0.625, 0.75, 0.875, 0.75, 0.875, 0.5, 0.875, 0.75, 0.625, 0.75, 0.875, 0.5, 0.875, 0.75, 0.875, 0.75, 0.875, 0.5, 0.875, 0.75, 0.625, 0.75, 0.625, 0.75, 0.875, 0.75, 0.625, 0.75, 0.875, 0.5, 0.875, 0.5, 0.625, 0.75, 0.625, 0.75, 0.875, 0.5, 0.875, 0.5, 0.625, 0.75, 0.625, 0.75, 0.875, 0.5, 0.875, 0.5, 0.625, 0.75, 0.875, 0.75, 0.625, 0.75, 0.625, 0.75, 0.875, 0.75, 0.875, 0.75, 0.625, 0.75, 0.625, 0.75, 0.875, 0.75, 0.875, 0.5, 0.875, 0.75, 0.875, 0.75, 0.875, 0.5, 0.875, 0.5, 0.875, 0.75, 0.875, 0.75, 0.875, 0.5, 0.375, 0.05457, 0.3886, 0.0, 0.4477, 0.0, 0.4477, 0.25, 0.3886, 0.25, 0.375, 0.1954, 0.4477, 0.25, 0.4477, 0.0, 0.5068, 0.0, 0.5068, 0.25, 0.5068, 0.25, 0.5068, 0.0, 0.5659, 0.0, 0.5659, 0.25, 0.3886, 0.25, 0.4477, 0.25, 0.4477, 0.5, 0.3886, 0.5, 0.4477, 0.25, 0.5068, 0.25, 0.5068, 0.5, 0.4477, 0.5, 0.5068, 0.25, 0.5659, 0.25, 0.5659, 0.5, 0.5068, 0.5, 0.375, 0.5546, 0.3886, 0.5, 0.4477, 0.5, 0.4477, 0.75, 0.3886, 0.75, 0.375, 0.6954, 0.4477, 0.75, 0.4477, 0.5, 0.5068, 0.5, 0.5068, 0.75, 0.5068, 0.75, 0.5068, 0.5, 0.5659, 0.5, 0.5659, 0.75, 0.3886, 0.75, 0.4477, 0.75, 0.4477, 1.0, 0.3886, 1.0, 0.4477, 0.75, 0.5068, 0.75, 0.5068, 1.0, 0.4477, 1.0, 0.5068, 0.75, 0.5659, 0.75, 0.5659, 1.0, 0.5068, 1.0, 0.5659, 0.75, 0.5659, 0.5, 0.625, 0.5, 0.625, 0.75, 0.5659, 0.25, 0.625, 0.25, 0.625, 0.5, 0.5659, 0.5, 0.5659, 0.25, 0.5659, 0.0, 0.625, 0.0, 0.625, 0.25, 0.625, 0.5, 0.875, 0.5, 0.875, 0.75, 0.625, 0.75, 0.375, 0.5546, 0.125, 0.5546, 0.125, 0.5, 0.375, 0.5, 0.125, 0.6954, 0.375, 0.6954, 0.375, 0.75, 0.125, 0.75, 0.125, 0.5546, 0.375, 0.5546, 0.375, 0.6954, 0.125, 0.6954, 0.875, 0.5, 0.625, 0.75, 0.875, 0.75, 0.875, 0.5, 0.875, 0.75, 0.625, 0.75, 0.875, 0.5, 0.875, 0.75, 0.875, 0.75, 0.875, 0.5, 0.875, 0.75, 0.625, 0.75, 0.625, 0.75, 0.875, 0.75, 0.625, 0.75, 0.875, 0.5, 0.875, 0.5, 0.625, 0.75, 0.625, 0.75, 0.875, 0.5, 0.875, 0.5, 0.625, 0.75, 0.625, 0.75, 0.875, 0.5, 0.875, 0.5, 0.625, 0.75, 0.875, 0.75, 0.625, 0.75, 0.625, 0.75, 0.875, 0.75, 0.875, 0.75, 0.625, 0.75, 0.625, 0.75, 0.875, 0.75, 0.875, 0.5, 0.875, 0.75, 0.875, 0.75, 0.875, 0.5, 0.875, 0.5, 0.875, 0.75, 0.875, 0.75, 0.875, 0.5, 0.375, 0.05457, 0.3886, 0.0, 0.4477, 0.0, 0.4477, 0.25, 0.3886, 0.25, 0.375, 0.1954, 0.4477, 0.25, 0.4477, 0.0, 0.5068, 0.0, 0.5068, 0.25, 0.5068, 0.25, 0.5068, 0.0, 0.5659, 0.0, 0.5659, 0.25, 0.3886, 0.25, 0.4477, 0.25, 0.4477, 0.5, 0.3886, 0.5, 0.4477, 0.25, 0.5068, 0.25, 0.5068, 0.5, 0.4477, 0.5, 0.5068, 0.25, 0.5659, 0.25, 0.5659, 0.5, 0.5068, 0.5, 0.375, 0.5546, 0.3886, 0.5, 0.4477, 0.5, 0.4477, 0.75, 0.3886, 0.75, 0.375, 0.6954, 0.4477, 0.75, 0.4477, 0.5, 0.5068, 0.5, 0.5068, 0.75, 0.5068, 0.75, 0.5068, 0.5, 0.5659, 0.5, 0.5659, 0.75, 0.3886, 0.75, 0.4477, 0.75, 0.4477, 1.0, 0.3886, 1.0, 0.4477, 0.75, 0.5068, 0.75, 0.5068, 1.0, 0.4477, 1.0, 0.5068, 0.75, 0.5659, 0.75, 0.5659, 1.0, 0.5068, 1.0, 0.5659, 0.75, 0.5659, 0.5, 0.625, 0.5, 0.625, 0.75, 0.5659, 0.25, 0.625, 0.25, 0.625, 0.5, 0.5659, 0.5, 0.5659, 0.25, 0.5659, 0.0, 0.625, 0.0, 0.625, 0.25, 0.625, 0.5, 0.875, 0.5, 0.875, 0.75, 0.625, 0.75, 0.375, 0.5546, 0.125, 0.5546, 0.125, 0.5, 0.375, 0.5, 0.125, 0.6954, 0.375, 0.6954, 0.375, 0.75, 0.125, 0.75, 0.125, 0.5546, 0.375, 0.5546, 0.375, 0.6954, 0.125, 0.6954, 0.875, 0.5, 0.625, 0.75, 0.875, 0.75, 0.875, 0.5, 0.875, 0.75, 0.625, 0.75, 0.875, 0.5, 0.875, 0.75, 0.875, 0.75, 0.875, 0.5, 0.875, 0.75, 0.625, 0.75, 0.625, 0.75, 0.875, 0.75, 0.625, 0.75, 0.875, 0.5, 0.875, 0.5, 0.625, 0.75, 0.625, 0.75, 0.875, 0.5, 0.875, 0.5, 0.625, 0.75, 0.625, 0.75, 0.875, 0.5, 0.875, 0.5, 0.625, 0.75, 0.875, 0.75, 0.625, 0.75, 0.625, 0.75, 0.875, 0.75, 0.875, 0.75, 0.625, 0.75, 0.625, 0.75, 0.875, 0.75, 0.875, 0.5, 0.875, 0.75, 0.875, 0.75, 0.875, 0.5, 0.875, 0.5, 0.875, 0.75, 0.875, 0.75, 0.875, 0.5, 0.375, 0.05457, 0.3886, 0.0, 0.4477, 0.0, 0.4477, 0.25, 0.3886, 0.25, 0.375, 0.1954, 0.4477, 0.25, 0.4477, 0.0, 0.5068, 0.0, 0.5068, 0.25, 0.5068, 0.25, 0.5068, 0.0, 0.5659, 0.0, 0.5659, 0.25, 0.3886, 0.25, 0.4477, 0.25, 0.4477, 0.5, 0.3886, 0.5, 0.4477, 0.25, 0.5068, 0.25, 0.5068, 0.5, 0.4477, 0.5, 0.5068, 0.25, 0.5659, 0.25, 0.5659, 0.5, 0.5068, 0.5, 0.375, 0.5546, 0.3886, 0.5, 0.4477, 0.5, 0.4477, 0.75, 0.3886, 0.75, 0.375, 0.6954, 0.4477, 0.75, 0.4477, 0.5, 0.5068, 0.5, 0.5068, 0.75, 0.5068, 0.75, 0.5068, 0.5, 0.5659, 0.5, 0.5659, 0.75, 0.3886, 0.75, 0.4477, 0.75, 0.4477, 1.0, 0.3886, 1.0, 0.4477, 0.75, 0.5068, 0.75, 0.5068, 1.0, 0.4477, 1.0, 0.5068, 0.75, 0.5659, 0.75, 0.5659, 1.0, 0.5068, 1.0])
me_cube_007.update()

# ---- objects
ob_carrion_bird = bpy.data.objects.new('Carrion_Bird', me_cube)
ob_cylinder = bpy.data.objects.new('Cylinder', me_cylinder)
ob_knife_1 = bpy.data.objects.new('Knife_1', me_cube_002)
ob_bird_knives = bpy.data.objects.new('Bird_Knives', me_cube_003)
ob_knife_2 = bpy.data.objects.new('Knife_2', me_cube_005)
ob_knife_3 = bpy.data.objects.new('Knife_3', me_cube_006)
ob_knife_1_001 = bpy.data.objects.new('Knife_1.001', me_cube_007)

# ---- transforms, parenting, visibility, modifiers, constraints
ob_carrion_bird.location = (0.0, 0.0, 0.0)
ob_carrion_bird.lock_rotations_4d = False
ob_carrion_bird.empty_display_type = 'ARROWS'
ob_carrion_bird.lineart.crease_threshold = 0.0
ob_carrion_bird.use_mesh_mirror_y = True
_m = ob_carrion_bird.modifiers.new('Subdivision', 'SUBSURF')
ob_cylinder.location = (0.0, 0.0, 0.0)
ob_knife_1.location = (0.0, 0.0, 0.0)
_m = ob_knife_1.modifiers.new('Auto Smooth', 'NODES')
_m.node_group = ng_auto_smooth
_gi = [s.identifier for s in ng_auto_smooth.interface.items_tree if s.item_type == 'SOCKET' and s.in_out == 'INPUT']
_m[_gi[1]] = 3.142  # Angle
ob_bird_knives.location = (-0.1004, 1.433e-09, -0.04185)
ob_knife_2.location = (0.0, 0.5, 0.0)
_m = ob_knife_2.modifiers.new('Auto Smooth', 'NODES')
_m.node_group = ng_auto_smooth
_gi = [s.identifier for s in ng_auto_smooth.interface.items_tree if s.item_type == 'SOCKET' and s.in_out == 'INPUT']
_m[_gi[1]] = 3.142  # Angle
ob_knife_3.location = (0.0, -0.5, 0.0)
_m = ob_knife_3.modifiers.new('Auto Smooth', 'NODES')
_m.node_group = ng_auto_smooth
_gi = [s.identifier for s in ng_auto_smooth.interface.items_tree if s.item_type == 'SOCKET' and s.in_out == 'INPUT']
_m[_gi[1]] = 3.142  # Angle
ob_knife_1_001.location = (4.0, 0.0, 0.0)
_m = ob_knife_1_001.modifiers.new('Auto Smooth', 'NODES')
_m.node_group = ng_auto_smooth
_gi = [s.identifier for s in ng_auto_smooth.interface.items_tree if s.item_type == 'SOCKET' and s.in_out == 'INPUT']
_m[_gi[1]] = 3.142  # Angle

# ---- collection membership
col_collection.objects.link(ob_carrion_bird)
col_collection.objects.link(ob_cylinder)
col_collection.objects.link(ob_knife_1)
col_collection.objects.link(ob_bird_knives)
col_collection.objects.link(ob_knife_2)
col_collection.objects.link(ob_knife_3)
col_collection.objects.link(ob_knife_1_001)

# ---- scene / render settings (as saved in the file)
scene.frame_start = 1; scene.frame_end = 250; scene.frame_set(1)
scene.render.engine = 'BLENDER_EEVEE_NEXT'
scene.cycles.sampling_pattern = 'TABULATED_SOBOL'
scene.cycles.use_light_tree = False
scene.view_settings.view_transform = 'Filmic'
bpy.context.view_layer.update()

# ---- added for rendering (the .blend has no active camera and no usable light): camera, sun
cam_auto = bpy.data.cameras.new('AutoCamera')
cam_auto.lens = 50.0
cam_auto.sensor_width = 36.0
cam_auto.clip_end = 1000.0
ob_auto_camera = bpy.data.objects.new('AutoCamera', cam_auto)
scene.collection.objects.link(ob_auto_camera)
ob_auto_camera.location = (17.4217, -21.911, 17.1305)
ob_auto_camera.rotation_euler = (1.09748, -7.21219e-08, 0.694738)
scene.camera = ob_auto_camera
light_auto_sun = bpy.data.lights.new('AutoSun', 'SUN')
light_auto_sun.energy = 3.0
light_auto_sun.angle = 0.0523599
ob_auto_sun = bpy.data.objects.new('AutoSun', light_auto_sun)
scene.collection.objects.link(ob_auto_sun)
ob_auto_sun.rotation_euler = (0.872665, 0.174533, 0.523599)
bpy.context.view_layer.update()
